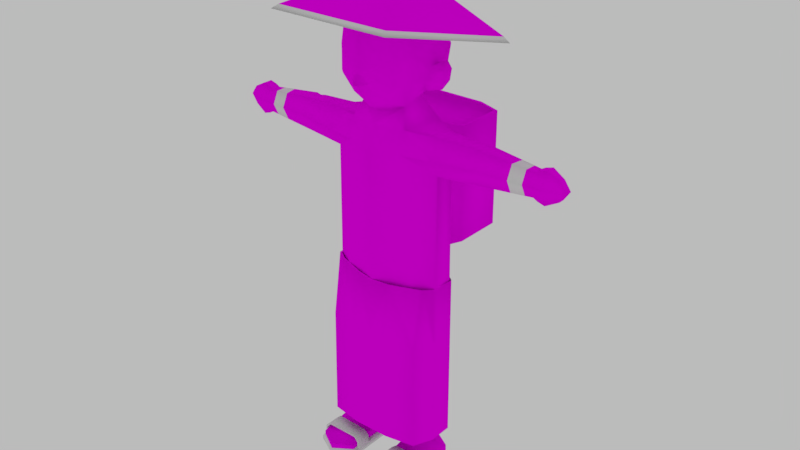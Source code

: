 # Source: Awang_Mamat.blend  (saved by Blender 2.78.0; exported with 4.5.12 LTS)
import bpy
from mathutils import Matrix  # noqa: F401  (used for matrix-valued properties, if any)

bpy.ops.wm.read_factory_settings(use_empty=True)
scene = bpy.context.scene
scene.name = 'Scene'

# ---- collections
col_collection_1 = bpy.data.collections.new('Collection 1'); scene.collection.children.link(col_collection_1)

# ---- images (referenced by path relative to the original .blend; pixels are not part of the script)
import os
ASSET_DIR = os.environ.get("B2B_ASSET_DIR", "")  # directory of the original .blend (textures are referenced by path, not embedded)
HERE = os.path.dirname(os.path.abspath(__file__))  # packed textures are extracted next to this script under _unpacked/

def load_image(name, relpath, width, height, colorspace="sRGB"):
    """Load a texture the original file referenced (path relative to the .blend, or extracted next to this script)."""
    p = next((c for c in (os.path.join(HERE, relpath), os.path.join(ASSET_DIR, relpath)) if relpath and os.path.exists(c)), "")
    if p:
        img = bpy.data.images.load(p, check_existing=True)
        img.name = name
    else:  # same state as the original file: an image datablock whose file is absent (Cycles renders it pink)
        img = bpy.data.images.new(name, width, height)
        img.source = "FILE"
        img.filepath = "//" + (relpath or name)
    img.colorspace_settings.name = colorspace
    return img
img_awang_d_png = load_image('awang_d.png', 'Awang Bro.png', 1024, 1024, 'sRGB')

# ---- materials (node trees are filled in below, after node groups)
mat_awng_b = bpy.data.materials.new('Awng B')
mat_awng_b.alpha_threshold = 0.0
mat_awng_b.roughness = 0.5
mat_awng_b.line_color = (0.0, 0.0, 0.0, 1.0)
mat_team = bpy.data.materials.new('Team')
mat_team.alpha_threshold = 0.0
mat_team.roughness = 0.5

# ---- material node trees
mat_awng_b.use_nodes = True; mat_awng_b.node_tree.nodes.clear()
_N = mat_awng_b.node_tree.nodes; _L = mat_awng_b.node_tree.links
n0 = _N.new('ShaderNodeOutputMaterial'); n0.name = 'Material Output'; n0.location = (300, 300)
n1 = _N.new('ShaderNodeBsdfDiffuse'); n1.name = 'Diffuse BSDF'; n1.location = (116, 299)
n2 = _N.new('ShaderNodeTexImage'); n2.name = 'Image Texture'; n2.location = (-88, 327)
n2.width = 140
n2.image = img_awang_d_png
_L.new(n1.outputs[0], n0.inputs[0])
_L.new(n2.outputs[0], n1.inputs[0])
n0.is_active_output = True
mat_team.use_nodes = True; mat_team.node_tree.nodes.clear()
_N = mat_team.node_tree.nodes; _L = mat_team.node_tree.links
n0 = _N.new('ShaderNodeOutputMaterial'); n0.name = 'Material Output'; n0.location = (300, 300)
n1 = _N.new('ShaderNodeBsdfDiffuse'); n1.name = 'Diffuse BSDF'; n1.location = (10, 300)
_L.new(n1.outputs[0], n0.inputs[0])
n0.is_active_output = True

# ---- world
world_world = bpy.data.worlds.new('World'); scene.world = world_world
world_world.use_nodes = True; world_world.node_tree.nodes.clear()
_N = world_world.node_tree.nodes; _L = world_world.node_tree.links
n0 = _N.new('ShaderNodeOutputWorld'); n0.name = 'World Output'; n0.location = (300, 300)
n1 = _N.new('ShaderNodeBackground'); n1.name = 'Background'; n1.location = (10, 300)
n1.inputs[0].default_value = (1.0, 1.0, 1.0, 1.0)
n1.inputs[1].default_value = 0.5
_L.new(n1.outputs[0], n0.inputs[0])
n0.is_active_output = True
world_world.color = (0.05088, 0.05088, 0.05088)
world_world.use_sun_shadow = False
world_world.sun_shadow_jitter_overblur = 0.0
world_world.cycles.sampling_method = 'MANUAL'

# ---- meshes
me_awang_bro = bpy.data.meshes.new('Awang Bro')
me_awang_bro.from_pydata([(0.3235, 0.2073, 6.094), (0.484, 0.2745, 5.858), (0.578, 0.08042, 5.373), (0.571, 0.08439, 5.248), (0.4346, 0.01968, 5.087), (0.3235, -0.2172, 6.094), (0.4776, -0.2778, 5.856), (0.09348, -0.5916, 5.287), (0.1301, -0.5747, 5.214), (0.09397, -0.5867, 5.197), (1.96, -0.117, 4.368), (0.4867, 0.2882, 1.861), (1.96, -0.04906, 4.513), (0.2371, 0.1441, 1.861), (0.2371, -0.1441, 1.861), (0.4867, -0.2882, 1.861), (0.7363, -0.1441, 2.653), (0.7363, -0.1441, 1.861), (0.7363, 0.1441, 1.861), (0.7363, -0.2674, 4.368), (0.2371, 0.1441, 0.2164), (0.2371, -0.1441, 0.2164), (0.7363, 0.1337, 4.597), (0.4867, -0.2882, 0.2164), (0.7363, -0.1441, 0.2164), (0.7363, 0.1337, 4.136), (0.7363, 0.1441, 0.2164), (0.4867, 0.2882, 0.2164), (0.7363, -0.1337, 4.136), (0.7363, 0.2674, 4.368), (0.2371, -0.1441, 0.06089), (0.7363, 0.1441, 2.653), (0.7363, -0.1337, 4.6), (0.4867, -0.2882, 0.06089), (0.4867, -0.2882, 4.136), (0.3681, 0.3489, 4.368), (0.3681, -0.3489, 4.368), (0.4867, 0.2882, 2.653), (0.4209, 0.282, 4.649), (0.4867, -0.2882, 2.653), (0.7363, -0.1441, 0.06089), (0.4867, 0.2882, 4.136), (0.4867, 0.2882, 2.149), (0.4867, -0.2882, 2.149), (0.7363, -0.1441, 2.149), (0.7363, 0.1441, 2.149), (1.96, 0.08674, 4.513), (1.96, 0.1546, 4.368), (1.96, 0.08674, 4.223), (1.96, -0.04906, 4.223), (1.264, -0.1746, 4.368), (1.264, -0.0779, 4.575), (1.332, 0.1175, 4.579), (1.197, 0.1175, 4.579), (1.264, 0.1118, 4.566), (1.332, 0.2161, 4.368), (1.197, 0.2161, 4.368), (1.264, 0.2048, 4.368), (1.332, 0.1175, 4.158), (1.197, 0.1175, 4.158), (1.264, 0.1118, 4.17), (1.264, -0.0779, 4.162), (0.745, 0.1492, 1.048), (0.7494, -0.1517, 1.139), (0.7494, -0.1517, 0.9584), (0.7363, -0.1441, 1.048), (0.4867, -0.3034, 1.139), (0.4867, -0.3034, 0.9584), (0.4867, -0.2882, 1.048), (0.224, -0.1517, 0.9584), (0.224, -0.1517, 1.139), (0.2371, -0.1441, 1.048), (0.4867, 0.2983, 1.048), (0.2283, 0.1492, 1.048), (0.7363, 0.1441, 0.06089), (0.3737, -0.282, 4.649), (0.2371, 0.1441, 0.06089), (0.4867, 0.2882, 0.06089), (0.4867, -0.7145, 0.1464), (0.2371, -0.5704, 0.1464), (0.7363, -0.5704, 0.1464), (0.7363, -0.5704, 0.06089), (0.4867, -0.7145, 0.06089), (0.2371, -0.5704, 0.06089), (2.009, -0.117, 4.368), (2.009, -0.04906, 4.195), (2.009, 0.08674, 4.195), (2.009, 0.1546, 4.368), (2.009, 0.08674, 4.541), (2.009, -0.04906, 4.541), (2.105, -0.117, 4.368), (2.105, -0.04906, 4.167), (2.105, 0.08674, 4.167), (2.105, 0.1546, 4.368), (2.105, 0.08674, 4.569), (2.105, -0.04906, 4.569), (2.266, -0.06153, 4.368), (2.266, -0.02135, 4.249), (2.266, 0.05903, 4.249), (2.266, 0.09921, 4.368), (2.266, 0.05903, 4.487), (2.266, -0.02135, 4.487), (2.348, -0.02135, 4.368), (2.348, 0.05903, 4.368), (0.5701, -0.05376, 5.383), (0.5396, -0.1149, 5.244), (0.4495, -0.05035, 5.079), (0.5451, 0.3244, 5.537), (0.5192, 0.277, 5.201), (0.2763, 0.1475, 4.924), (0.5143, -0.2961, 5.536), (0.5025, -0.3097, 5.225), (0.2857, -0.168, 4.872), (0.6206, -0.08394, 5.232), (0.6307, 0.09027, 5.241), (0.681, 0.08526, 5.441), (0.5079, 0.03088, 5.064), (0.6848, -5.103e-05, 5.439), (0.5256, -0.02631, 5.077), (0.7092, -0.00343, 5.207), (0.7042, 0.107, 5.205), (0.7365, 0.09459, 5.352), (0.6303, 0.06973, 5.088), (0.7393, 0.04029, 5.35), (0.6356, 0.02828, 5.096), (0.0, 0.4195, 6.094), (0.0, 0.5539, 5.858), (0.0, 0.625, 5.538), (0.0, 0.5626, 5.216), (0.0, 0.3244, 4.959), (0.0, -0.004991, 6.18), (-0.3235, 0.2073, 6.094), (-0.484, 0.2745, 5.858), (-0.578, 0.08042, 5.373), (-0.571, 0.08439, 5.248), (-0.4346, 0.01968, 5.087), (-0.3235, -0.2172, 6.094), (-0.4776, -0.2778, 5.856), (-0.09348, -0.5916, 5.287), (-0.1301, -0.5747, 5.214), (-0.09397, -0.5867, 5.197), (0.0, -0.4295, 6.094), (0.0, -0.5498, 5.851), (0.0, -0.6231, 5.332), (0.0, -0.6844, 5.193), (0.0, -0.2548, 4.791), (-1.96, -0.117, 4.368), (-0.4867, 0.2882, 1.861), (-1.96, -0.04906, 4.513), (-0.2371, 0.1441, 1.861), (-8.257e-08, -0.4303, 2.653), (-0.2371, -0.1441, 1.861), (-0.4867, -0.2882, 1.861), (-0.7363, -0.1441, 2.653), (-0.7363, -0.1441, 1.861), (-0.7363, 0.1441, 1.861), (-0.7363, -0.2674, 4.368), (-0.2371, 0.1441, 0.2164), (-0.2371, -0.1441, 0.2164), (-0.7363, 0.1337, 4.597), (-0.4867, -0.2882, 0.2164), (-0.7363, -0.1441, 0.2164), (-0.7363, 0.1337, 4.136), (-0.7363, 0.1441, 0.2164), (-0.4867, 0.2882, 0.2164), (-1.764e-07, -0.4303, 3.895), (-0.7363, -0.1337, 4.136), (-1.946e-07, 0.4303, 4.136), (-2.121e-07, -0.4801, 4.368), (-0.7363, 0.2674, 4.368), (-2.121e-07, 0.4303, 4.368), (-8.257e-08, 0.4303, 2.653), (-0.2371, -0.1441, 0.06089), (-0.7363, 0.1441, 2.653), (-0.7363, -0.1337, 4.6), (-0.4867, -0.2882, 0.06089), (-0.4867, -0.2882, 4.136), (-0.3681, 0.3489, 4.368), (-0.3681, -0.3489, 4.368), (-0.4867, 0.2882, 2.653), (-0.4209, 0.282, 4.649), (-0.4867, -0.2882, 2.653), (-0.7363, -0.1441, 0.06089), (-0.4867, 0.2882, 4.136), (-0.4867, 0.2882, 2.149), (-4.457e-08, 0.4303, 2.149), (-4.457e-08, -0.4303, 2.149), (-0.4867, -0.2882, 2.149), (-0.7363, -0.1441, 2.149), (-0.7363, 0.1441, 2.149), (-1.96, 0.08674, 4.513), (-1.96, 0.1546, 4.368), (-1.96, 0.08674, 4.223), (-1.96, -0.04906, 4.223), (-1.264, -0.1746, 4.368), (-1.264, -0.0779, 4.575), (-1.332, 0.1175, 4.579), (-1.197, 0.1175, 4.579), (-1.264, 0.1118, 4.566), (-1.332, 0.2161, 4.368), (-1.197, 0.2161, 4.368), (-1.264, 0.2048, 4.368), (-1.332, 0.1175, 4.158), (-1.197, 0.1175, 4.158), (-1.264, 0.1118, 4.17), (-1.264, -0.0779, 4.162), (-0.745, 0.1492, 1.048), (-0.7494, -0.1517, 1.139), (-0.7494, -0.1517, 0.9584), (-0.7363, -0.1441, 1.048), (-0.4867, -0.3034, 1.139), (-0.4867, -0.3034, 0.9584), (-0.4867, -0.2882, 1.048), (-0.224, -0.1517, 0.9584), (-0.224, -0.1517, 1.139), (-0.2371, -0.1441, 1.048), (-0.4867, 0.2983, 1.048), (-0.2283, 0.1492, 1.048), (-2.333e-07, 0.4303, 4.649), (-0.7363, 0.1441, 0.06089), (-0.3737, -0.282, 4.649), (-2.333e-07, -0.38, 4.649), (-0.2371, 0.1441, 0.06089), (-0.4867, 0.2882, 0.06089), (-0.4867, -0.7145, 0.1464), (-0.2371, -0.5704, 0.1464), (-0.7363, -0.5704, 0.1464), (-0.7363, -0.5704, 0.06089), (-0.4867, -0.7145, 0.06089), (-0.2371, -0.5704, 0.06089), (-2.009, -0.117, 4.368), (-2.009, -0.04906, 4.195), (-2.009, 0.08674, 4.195), (-2.009, 0.1546, 4.368), (-2.009, 0.08674, 4.541), (-2.009, -0.04906, 4.541), (-2.105, -0.117, 4.368), (-2.105, -0.04906, 4.167), (-2.105, 0.08674, 4.167), (-2.105, 0.1546, 4.368), (-2.105, 0.08674, 4.569), (-2.105, -0.04906, 4.569), (-2.266, -0.06153, 4.368), (-2.266, -0.02135, 4.249), (-2.266, 0.05903, 4.249), (-2.266, 0.09921, 4.368), (-2.266, 0.05903, 4.487), (-2.266, -0.02135, 4.487), (-2.348, -0.02135, 4.368), (-2.348, 0.05903, 4.368), (-0.5701, -0.05376, 5.383), (-0.5396, -0.1149, 5.244), (-0.4495, -0.05035, 5.079), (0.0, -0.6142, 5.181), (0.0, -0.6058, 5.541), (-0.5451, 0.3244, 5.537), (-0.5192, 0.277, 5.201), (-0.2763, 0.1475, 4.924), (-0.5143, -0.2961, 5.536), (-0.5025, -0.3097, 5.225), (-0.2857, -0.168, 4.872), (-0.6206, -0.08394, 5.232), (-0.6307, 0.09027, 5.241), (-0.681, 0.08526, 5.441), (-0.5079, 0.03088, 5.064), (-0.6848, -5.103e-05, 5.439), (-0.5256, -0.02631, 5.077), (-0.7092, -0.00343, 5.207), (-0.7042, 0.107, 5.205), (-0.7365, 0.09459, 5.352), (-0.6303, 0.06973, 5.088), (-0.7393, 0.04029, 5.35), (-0.6356, 0.02828, 5.096), (0.5773, 0.0522, 0.2903), (0.3961, 0.0522, 0.2903), (0.4867, 0.1045, 0.2903), (0.5774, -0.05248, 0.2873), (0.4867, -0.1049, 0.2873), (0.396, -0.05248, 0.2873), (-0.5776, 0.05228, 0.2879), (-0.3958, 0.05228, 0.2879), (-0.4867, 0.1048, 0.2879), (-0.5779, -0.0529, 0.2814), (-0.4867, -0.1056, 0.2814), (-0.3954, -0.0529, 0.2814), (-0.3741, -0.4584, 5.532), (-0.1899, -0.3049, 6.094), (-0.3657, -0.3772, 5.861), (0.0, -0.5422, 5.008), (-0.1754, -0.4848, 5.04), (-0.354, -0.4692, 5.213), (0.1675, -0.497, 5.048), (0.3742, -0.4595, 5.214), (0.3205, -0.4285, 5.863), (0.3905, -0.4368, 5.526), (0.1907, -0.3044, 6.094), (0.0, -0.2328, 6.134), (0.399, -0.3532, 5.859), (0.4394, -0.3871, 5.215), (0.2213, -0.3754, 4.955), (0.0, -0.4302, 4.886), (-0.4217, -0.3275, 5.858), (-0.4344, -0.3958, 5.213), (-0.2224, -0.3584, 4.957), (-0.4449, -0.3787, 5.534), (-0.2567, -0.2611, 6.094), (0.455, -0.3689, 5.531), (0.2571, -0.2608, 6.094), (0.0, -0.1189, 6.157), (1.856, -0.1256, 4.368), (1.856, -0.05339, 4.522), (1.856, -0.05339, 4.214), (1.866, 0.09135, 4.523), (1.866, 0.1639, 4.368), (1.866, 0.09135, 4.213), (-1.856, -0.1256, 4.368), (-1.856, -0.05339, 4.522), (-1.856, -0.05339, 4.214), (-1.866, 0.09135, 4.523), (-1.866, 0.1639, 4.368), (-1.866, 0.09135, 4.213), (-1.678, -0.06074, 4.538), (-1.706, 0.09919, 4.54), (-1.706, 0.1795, 4.368), (-1.706, 0.09919, 4.197), (-1.678, -0.1403, 4.368), (-1.678, -0.06074, 4.198), (1.678, -0.06074, 4.538), (1.706, 0.09919, 4.54), (1.706, 0.1795, 4.368), (1.706, 0.09919, 4.197), (1.678, -0.1403, 4.368), (1.678, -0.06074, 4.198), (0.2251, -0.1439, 0.08728), (0.4867, -0.2933, 0.08728), (0.775, -0.1439, 0.05013), (0.7482, 0.1386, 0.08728), (0.2251, 0.1386, 0.08728), (0.4867, 0.2741, 0.08728), (0.7482, -0.5634, 0.08728), (0.4867, -0.6989, 0.08728), (0.2251, -0.5634, 0.08728), (0.4867, 0.3043, 5.96e-08), (0.775, 0.1549, 5.96e-08), (0.1983, 0.1549, 0.0), (0.775, -0.1439, 5.96e-08), (0.4867, -0.2933, 5.96e-08), (0.1983, -0.1439, 0.0), (0.775, -0.5797, 5.96e-08), (0.4867, -0.7291, 5.96e-08), (0.1983, -0.5797, 0.0), (0.4867, 0.3043, 0.05013), (0.775, 0.1549, 0.05013), (0.1983, 0.1549, 0.05013), (0.1983, -0.1439, 0.05013), (0.7482, -0.1439, 0.08728), (0.775, -0.5797, 0.05013), (0.4867, -0.7291, 0.05013), (0.1983, -0.5797, 0.05013), (0.1983, -0.3115, 0.07061), (0.1983, -0.5093, 0.07061), (0.775, -0.3115, 0.07061), (0.775, -0.5093, 0.07061), (0.2251, -0.3115, 0.07061), (0.2251, -0.5093, 0.07061), (0.7482, -0.3115, 0.07061), (0.7482, -0.5093, 0.07061), (0.2022, -0.3115, 0.1849), (0.2022, -0.5093, 0.1849), (0.7711, -0.3115, 0.1849), (0.7711, -0.5093, 0.1849), (0.2212, -0.3115, 0.166), (0.2212, -0.5093, 0.166), (0.7522, -0.3115, 0.166), (0.7522, -0.5093, 0.166), (0.2741, -0.3115, 0.2473), (0.2741, -0.5093, 0.2473), (0.2741, -0.3115, 0.2284), (0.2741, -0.5093, 0.2284), (0.696, -0.3115, 0.2545), (0.696, -0.5093, 0.2545), (0.696, -0.3115, 0.2277), (0.696, -0.5093, 0.2277), (0.4851, -0.3115, 0.2509), (0.4851, -0.3115, 0.228), (0.4851, -0.5093, 0.228), (0.4851, -0.5093, 0.2509), (-0.2251, -0.1439, 0.08728), (-0.4867, -0.2933, 0.08728), (-0.775, -0.1439, 0.05013), (-0.7482, 0.1386, 0.08728), (-0.2251, 0.1386, 0.08728), (-0.4867, 0.2741, 0.08728), (-0.7482, -0.5634, 0.08728), (-0.4867, -0.6989, 0.08728), (-0.2251, -0.5634, 0.08728), (-0.4867, 0.3043, -5.96e-08), (-0.775, 0.1549, -5.96e-08), (-0.1983, 0.1549, 0.0), (-0.775, -0.1439, -5.96e-08), (-0.4867, -0.2933, -5.96e-08), (-0.1983, -0.1439, 0.0), (-0.775, -0.5797, -5.96e-08), (-0.4867, -0.7291, -5.96e-08), (-0.1983, -0.5797, 0.0), (-0.4867, 0.3043, 0.05013), (-0.775, 0.1549, 0.05013), (-0.1983, 0.1549, 0.05013), (-0.1983, -0.1439, 0.05013), (-0.7482, -0.1439, 0.08728), (-0.775, -0.5797, 0.05013), (-0.4867, -0.7291, 0.05013), (-0.1983, -0.5797, 0.05013), (-0.1983, -0.3115, 0.07061), (-0.1983, -0.5093, 0.07061), (-0.775, -0.3115, 0.07061), (-0.775, -0.5093, 0.07061), (-0.2251, -0.3115, 0.07061), (-0.2251, -0.5093, 0.07061), (-0.7482, -0.3115, 0.07061), (-0.7482, -0.5093, 0.07061), (-0.2022, -0.3115, 0.1849), (-0.2022, -0.5093, 0.1849), (-0.7711, -0.3115, 0.1849), (-0.7711, -0.5093, 0.1849), (-0.2212, -0.3115, 0.166), (-0.2212, -0.5093, 0.166), (-0.7522, -0.3115, 0.166), (-0.7522, -0.5093, 0.166), (-0.2741, -0.3115, 0.2473), (-0.2741, -0.5093, 0.2473), (-0.2741, -0.3115, 0.2284), (-0.2741, -0.5093, 0.2284), (-0.696, -0.3115, 0.2545), (-0.696, -0.5093, 0.2545), (-0.696, -0.3115, 0.2277), (-0.696, -0.5093, 0.2277), (-0.4851, -0.3115, 0.2509), (-0.4851, -0.3115, 0.228), (-0.4851, -0.5093, 0.228), (-0.4851, -0.5093, 0.2509), (0.0, 1.229, 5.547), (0.0, 0.134, 6.396), (1.211, 0.3693, 5.735), (0.7941, -1.095, 5.997), (-0.7941, -1.095, 5.997), (-1.285, 0.3803, 5.673), (0.0, -0.001369, 5.882), (0.0, 1.292, 5.473), (1.285, 0.3803, 5.673), (0.748, -1.021, 6.039), (-0.748, -1.021, 6.039), (-1.211, 0.3693, 5.735), (-0.7453, 0.356, 3.123), (-0.7073, 0.3849, 4.6), (-0.7453, 0.9857, 3.123), (-0.7073, 0.9569, 4.6), (0.7453, 0.356, 3.123), (0.7073, 0.3849, 4.6), (0.7453, 0.9857, 3.123), (0.7073, 0.9569, 4.6), (0.4313, 1.1, 2.971), (-0.4313, 1.1, 2.971), (-0.425, 1.06, 4.6), (0.425, 1.06, 4.6), (-0.4313, 0.2415, 2.971), (0.4313, 0.2415, 2.971), (0.425, 0.2819, 4.6), (-0.425, 0.2819, 4.6), (-0.7453, 0.356, 4.6), (-0.7453, 0.9857, 4.6), (0.4313, 1.1, 4.6), (0.7453, 0.9857, 4.6), (0.7453, 0.356, 4.6), (-0.4313, 0.2415, 4.6), (-0.4313, 1.1, 4.6), (0.4313, 0.2415, 4.6), (0.425, 1.06, 4.521), (0.425, 0.2819, 4.521), (-0.425, 1.06, 4.521), (-0.425, 0.2819, 4.521), (-0.7073, 0.3849, 4.521), (-0.7073, 0.9569, 4.521), (0.7073, 0.9569, 4.521), (0.7073, 0.3849, 4.521), (-0.6121, -0.2442, 2.681), (-0.5239, 0.3011, 2.681), (0.6283, -0.2663, 2.684), (0.5367, 0.3256, 2.681), (-0.5476, 0.3322, 1.222), (0.0, 0.4732, 1.951), (-0.7532, 0.1551, 1.951), (-0.7549, -0.1663, 1.952), (-0.2428, 0.3892, 2.681), (0.2428, 0.3892, 2.681), (0.2479, -0.4086, 2.684), (-0.2428, -0.3816, 2.681), (0.7549, -0.1663, 1.952), (0.7532, 0.1551, 1.951), (0.2498, 0.4159, 1.951), (-0.2498, 0.4159, 1.951), (-0.7283, -0.1592, 2.681), (-0.7283, 0.1432, 2.681), (0.7531, 0.1552, 2.681), (0.7283, -0.1592, 2.681), (-0.2465, -0.4889, 1.953), (0.2465, -0.4889, 1.953), (0.6335, -0.415, 1.953), (0.5421, 0.3289, 1.952), (-0.2451, -0.4891, 1.222), (0.2451, -0.4891, 1.222), (0.2496, 0.416, 1.222), (-0.2496, 0.416, 1.222), (-0.5421, 0.3289, 1.952), (-0.6335, -0.415, 1.953), (-0.6398, -0.4177, 1.222), (0.7531, 0.1552, 2.681), (0.7553, -0.1648, 0.4916), (-0.7546, -0.1676, 2.682), (-0.7534, 0.1547, 0.4916), (0.2479, -0.4086, 2.684), (0.0, -0.4892, 0.4915), (-0.245, -0.4891, 0.4916), (0.0, 0.4732, 2.681), (-0.2499, 0.4159, 2.681), (0.0, 0.4732, 0.4915), (0.2495, 0.416, 0.4916), (-0.6283, -0.2663, 2.684), (-0.2479, -0.4086, 2.684), (0.6453, -0.421, 0.4916), (0.245, -0.4891, 0.4916), (0.6283, -0.2663, 2.684), (0.7546, -0.1676, 2.682), (0.5531, 0.3355, 0.4916), (0.7534, 0.1547, 0.4916), (0.5367, 0.3256, 2.681), (0.2499, 0.4159, 2.681), (0.0, -0.433, 2.681), (-0.5531, 0.3355, 0.4916), (-0.2495, 0.416, 0.4916), (0.6398, -0.4177, 1.222), (-0.5367, 0.3256, 2.681), (-0.7531, 0.1552, 2.681), (-0.6453, -0.421, 0.4916), (-0.7553, -0.1648, 0.4916), (0.5476, 0.3322, 1.222), (0.0, 0.4456, 2.681), (-0.7553, -0.1649, 1.222), (-0.7533, 0.1548, 1.222), (0.7533, 0.1548, 1.222), (0.7553, -0.1649, 1.222), (0.0, 0.4732, 1.221), (0.0, -0.4605, 2.683), (0.0, -0.4892, 1.952), (0.0, -0.4892, 1.221)], [], [(127, 126, 1, 107), (125, 130, 0), (109, 112, 75, 38), (128, 127, 107, 108), (126, 125, 0, 1), (129, 128, 108, 109), (129, 109, 38, 218), (105, 106, 118, 113), (1, 0, 5, 6), (2, 104, 117, 115), (107, 1, 6, 110), (0, 130, 5), (26, 24, 40, 74), (8, 7, 143, 144), (297, 307, 295, 293), (9, 8, 144, 253), (306, 297, 293, 294), (307, 308, 296, 295), (42, 11, 13, 185), (185, 13, 14, 186), (186, 14, 15, 43), (43, 15, 17, 44), (278, 274, 20, 21), (44, 17, 18, 45), (45, 18, 11, 42), (28, 61, 50, 19), (313, 312, 46, 47), (314, 313, 47, 48), (311, 314, 48, 49), (29, 56, 59, 25), (21, 30, 83, 79), (309, 311, 49, 10), (31, 25, 28, 16), (39, 34, 165, 150), (41, 35, 29, 25), (34, 36, 168, 165), (35, 38, 22, 29), (75, 221, 168), (76, 77, 74, 40, 33, 30), (11, 18, 62, 72), (37, 41, 25, 31), (171, 167, 41, 37), (15, 14, 70, 66), (22, 38, 75, 32), (19, 32, 75, 36), (170, 218, 38, 35), (28, 19, 36, 34), (167, 170, 35, 41), (16, 28, 34, 39), (31, 45, 42, 37), (16, 44, 45, 31), (39, 43, 44, 16), (150, 186, 43, 39), (37, 42, 185, 171), (277, 278, 21, 23), (273, 276, 24, 26), (276, 277, 23, 24), (10, 49, 85, 84), (32, 51, 53, 22), (25, 59, 61, 28), (19, 50, 51, 32), (22, 53, 56, 29), (312, 310, 12, 46), (53, 51, 54), (54, 51, 52), (56, 53, 54, 57), (57, 54, 52, 55), (59, 56, 57, 60), (60, 57, 55, 58), (61, 59, 60), (61, 60, 58), (310, 309, 10, 12), (18, 17, 63, 62), (274, 275, 27, 20), (14, 13, 73, 70), (17, 15, 66, 63), (13, 11, 72, 73), (62, 63, 65), (62, 65, 64), (63, 66, 68, 65), (65, 68, 67, 64), (70, 73, 71), (71, 73, 69), (66, 70, 71, 68), (68, 71, 69, 67), (275, 273, 26, 27), (112, 145, 221, 75), (21, 20, 76, 30), (27, 26, 74, 77), (24, 23, 78, 80), (20, 27, 77, 76), (80, 78, 82, 81), (78, 79, 83, 82), (30, 33, 82, 83), (23, 21, 79, 78), (33, 40, 81, 82), (40, 24, 80, 81), (89, 84, 90, 95), (12, 10, 84, 89), (47, 46, 88, 87), (48, 47, 87, 86), (49, 48, 86, 85), (46, 12, 89, 88), (94, 95, 101, 100), (87, 88, 94, 93), (85, 86, 92, 91), (88, 89, 95, 94), (86, 87, 93, 92), (84, 85, 91, 90), (99, 100, 103), (92, 93, 99, 98), (90, 91, 97, 96), (95, 90, 96, 101), (93, 94, 100, 99), (91, 92, 98, 97), (97, 98, 103, 102), (100, 101, 102, 103), (98, 99, 103), (96, 97, 102), (101, 96, 102), (8, 9, 291, 292), (9, 253, 288, 291), (143, 7, 294, 254), (2, 3, 108, 107), (3, 4, 109, 108), (105, 104, 110, 111), (106, 105, 111, 112), (4, 106, 112, 109), (104, 2, 107, 110), (116, 114, 120, 122), (113, 118, 124, 119), (4, 3, 114, 116), (106, 4, 116, 118), (104, 105, 113, 117), (3, 2, 115, 114), (120, 121, 123, 119), (122, 120, 119, 124), (118, 116, 122, 124), (117, 113, 119, 123), (114, 115, 121, 120), (115, 117, 123, 121), (127, 255, 132, 126), (125, 131, 130), (257, 180, 220, 260), (128, 256, 255, 127), (126, 132, 131, 125), (129, 257, 256, 128), (129, 218, 180, 257), (251, 261, 266, 252), (132, 137, 136, 131), (133, 263, 265, 250), (255, 258, 137, 132), (131, 136, 130), (163, 219, 182, 161), (139, 144, 143, 138), (301, 287, 286, 305), (140, 253, 144, 139), (304, 285, 287, 301), (305, 286, 296, 308), (184, 185, 149, 147), (185, 186, 151, 149), (186, 187, 152, 151), (187, 188, 154, 152), (284, 158, 157, 280), (188, 189, 155, 154), (189, 184, 147, 155), (166, 156, 194, 205), (319, 191, 190, 318), (320, 192, 191, 319), (317, 193, 192, 320), (169, 162, 203, 200), (158, 225, 229, 172), (315, 146, 193, 317), (173, 153, 166, 162), (181, 150, 165, 176), (183, 162, 169, 177), (176, 165, 168, 178), (177, 169, 159, 180), (168, 221, 220), (222, 172, 175, 182, 219, 223), (147, 216, 206, 155), (179, 173, 162, 183), (171, 179, 183, 167), (152, 210, 214, 151), (159, 174, 220, 180), (156, 178, 220, 174), (170, 177, 180, 218), (166, 176, 178, 156), (167, 183, 177, 170), (153, 181, 176, 166), (173, 179, 184, 189), (153, 173, 189, 188), (181, 153, 188, 187), (150, 181, 187, 186), (179, 171, 185, 184), (283, 160, 158, 284), (279, 163, 161, 282), (282, 161, 160, 283), (146, 230, 231, 193), (174, 159, 197, 195), (162, 166, 205, 203), (156, 174, 195, 194), (159, 169, 200, 197), (318, 190, 148, 316), (197, 198, 195), (198, 196, 195), (200, 201, 198, 197), (201, 199, 196, 198), (203, 204, 201, 200), (204, 202, 199, 201), (205, 204, 203), (205, 202, 204), (316, 148, 146, 315), (155, 206, 207, 154), (280, 157, 164, 281), (151, 214, 217, 149), (154, 207, 210, 152), (149, 217, 216, 147), (206, 209, 207), (206, 208, 209), (207, 209, 212, 210), (209, 208, 211, 212), (214, 215, 217), (215, 213, 217), (210, 212, 215, 214), (212, 211, 213, 215), (281, 164, 163, 279), (300, 303, 260, 145), (260, 220, 221, 145), (158, 172, 222, 157), (164, 223, 219, 163), (161, 226, 224, 160), (157, 222, 223, 164), (226, 227, 228, 224), (224, 228, 229, 225), (172, 229, 228, 175), (160, 224, 225, 158), (175, 228, 227, 182), (182, 227, 226, 161), (235, 241, 236, 230), (148, 235, 230, 146), (191, 233, 234, 190), (192, 232, 233, 191), (193, 231, 232, 192), (190, 234, 235, 148), (240, 246, 247, 241), (233, 239, 240, 234), (231, 237, 238, 232), (234, 240, 241, 235), (232, 238, 239, 233), (230, 236, 237, 231), (245, 249, 246), (238, 244, 245, 239), (236, 242, 243, 237), (241, 247, 242, 236), (239, 245, 246, 240), (237, 243, 244, 238), (243, 248, 249, 244), (246, 249, 248, 247), (244, 249, 245), (242, 248, 243), (247, 248, 242), (306, 298, 111, 110), (139, 290, 289, 140), (140, 289, 288, 253), (143, 254, 285, 138), (133, 255, 256, 134), (134, 256, 257, 135), (251, 259, 258, 250), (252, 260, 259, 251), (135, 257, 260, 252), (250, 258, 255, 133), (264, 270, 268, 262), (261, 267, 272, 266), (135, 264, 262, 134), (252, 266, 264, 135), (250, 265, 261, 251), (134, 262, 263, 133), (268, 267, 271, 269), (270, 272, 267, 268), (266, 272, 270, 264), (265, 271, 267, 261), (262, 268, 269, 263), (263, 269, 271, 265), (72, 62, 273, 275), (73, 72, 275, 274), (64, 67, 277, 276), (62, 64, 276, 273), (67, 69, 278, 277), (69, 73, 274, 278), (216, 281, 279, 206), (217, 280, 281, 216), (208, 282, 283, 211), (206, 279, 282, 208), (211, 283, 284, 213), (213, 284, 280, 217), (138, 285, 290, 139), (286, 287, 142, 141), (287, 285, 254, 142), (302, 304, 258, 259), (303, 302, 259, 260), (299, 300, 145, 112), (298, 299, 112, 111), (296, 286, 141), (294, 293, 142, 254), (295, 296, 141), (293, 295, 141, 142), (292, 294, 7, 8), (292, 291, 299, 298), (291, 288, 300, 299), (289, 290, 302, 303), (290, 285, 304, 302), (294, 292, 298, 306), (288, 289, 303, 300), (136, 305, 308, 130), (258, 304, 301, 137), (137, 301, 305, 136), (5, 130, 308, 307), (110, 6, 297, 306), (6, 5, 307, 297), (327, 331, 309, 310), (328, 327, 310, 312), (331, 332, 311, 309), (332, 330, 314, 311), (330, 329, 313, 314), (329, 328, 312, 313), (321, 316, 315, 325), (322, 318, 316, 321), (325, 315, 317, 326), (326, 317, 320, 324), (324, 320, 319, 323), (323, 319, 318, 322), (199, 323, 322, 196), (202, 324, 323, 199), (205, 326, 324, 202), (194, 325, 326, 205), (196, 322, 321, 195), (195, 321, 325, 194), (55, 52, 328, 329), (58, 55, 329, 330), (61, 58, 330, 332), (50, 61, 332, 331), (52, 51, 327, 328), (51, 50, 331, 327), (337, 333, 334, 355, 336, 338), (333, 341, 340, 334), (334, 340, 339, 355), (344, 342, 343, 345, 346, 347), (347, 346, 349, 350), (346, 345, 348, 349), (353, 351, 342, 344), (335, 356, 348, 345), (358, 354, 347, 350), (356, 357, 349, 348), (351, 352, 343, 342), (357, 358, 350, 349), (352, 335, 345, 343), (354, 353, 344, 347), (338, 336, 352, 351), (337, 338, 351, 353), (333, 337, 353, 354), (336, 355, 335, 352), (339, 340, 357, 356), (340, 341, 358, 357), (339, 356, 362, 366), (358, 341, 364, 360), (363, 359, 367, 371), (366, 362, 370, 374), (356, 335, 361, 362), (333, 354, 359, 363), (354, 358, 360, 359), (355, 339, 366, 365), (335, 355, 365, 361), (341, 333, 363, 364), (371, 367, 375, 377), (369, 373, 381, 379), (364, 363, 371, 372), (359, 360, 368, 367), (360, 364, 372, 368), (361, 365, 373, 369), (365, 366, 374, 373), (362, 361, 369, 370), (372, 371, 377, 378), (367, 368, 376, 375), (368, 372, 378, 376), (373, 374, 382, 381), (370, 369, 379, 380), (374, 370, 380, 382), (383, 379, 381, 384), (384, 381, 382, 385), (385, 382, 380, 386), (386, 380, 379, 383), (376, 386, 383, 375), (378, 385, 386, 376), (377, 384, 385, 378), (375, 383, 384, 377), (391, 392, 390, 409, 388, 387), (387, 388, 394, 395), (388, 409, 393, 394), (398, 401, 400, 399, 397, 396), (401, 404, 403, 400), (400, 403, 402, 399), (407, 398, 396, 405), (389, 399, 402, 410), (412, 404, 401, 408), (410, 402, 403, 411), (405, 396, 397, 406), (411, 403, 404, 412), (406, 397, 399, 389), (408, 401, 398, 407), (392, 405, 406, 390), (391, 407, 405, 392), (387, 408, 407, 391), (390, 406, 389, 409), (393, 410, 411, 394), (394, 411, 412, 395), (393, 420, 416, 410), (412, 414, 418, 395), (417, 425, 421, 413), (420, 428, 424, 416), (410, 416, 415, 389), (387, 417, 413, 408), (408, 413, 414, 412), (409, 419, 420, 393), (389, 415, 419, 409), (395, 418, 417, 387), (425, 431, 429, 421), (423, 433, 435, 427), (418, 426, 425, 417), (413, 421, 422, 414), (414, 422, 426, 418), (415, 423, 427, 419), (419, 427, 428, 420), (416, 424, 423, 415), (426, 432, 431, 425), (421, 429, 430, 422), (422, 430, 432, 426), (427, 435, 436, 428), (424, 434, 433, 423), (428, 436, 434, 424), (437, 438, 435, 433), (438, 439, 436, 435), (439, 440, 434, 436), (440, 437, 433, 434), (430, 429, 437, 440), (432, 430, 440, 439), (431, 432, 439, 438), (429, 431, 438, 437), (178, 168, 220), (36, 75, 168), (441, 442, 443), (443, 442, 450), (450, 442, 451), (451, 442, 452), (452, 442, 441), (445, 446, 447), (444, 445, 447), (449, 444, 447), (448, 449, 447), (446, 448, 447), (441, 443, 449, 448), (443, 450, 444, 449), (450, 451, 445, 444), (451, 452, 446, 445), (452, 441, 448, 446), (453, 469, 470, 455), (461, 471, 472, 459), (459, 472, 473, 457), (465, 474, 469, 453), (461, 459, 457, 466), (456, 454, 481, 482), (458, 460, 483, 484), (463, 456, 482, 479), (455, 462, 465, 453), (462, 461, 466, 465), (457, 473, 476, 466), (466, 476, 474, 465), (455, 470, 475, 462), (462, 475, 471, 461), (454, 456, 470, 469), (464, 460, 472, 471), (460, 458, 473, 472), (468, 454, 469, 474), (456, 463, 475, 470), (463, 464, 471, 475), (458, 467, 476, 473), (467, 468, 474, 476), (479, 482, 481, 480), (483, 477, 478, 484), (477, 479, 480, 478), (468, 467, 478, 480), (464, 463, 479, 477), (454, 468, 480, 481), (460, 464, 477, 483), (467, 458, 484, 478), (546, 494, 536, 523), (486, 493, 524, 541), (504, 487, 531, 532), (503, 504, 532, 516), (494, 488, 535, 536), (517, 550, 540, 529), (526, 511, 545, 533), (522, 509, 515, 543), (519, 548, 489, 538), (510, 506, 553, 554), (538, 489, 512, 539), (554, 553, 505, 509), (551, 511, 526, 525), (499, 508, 545, 511), (497, 507, 540, 550), (530, 510, 554, 521), (539, 512, 551, 525), (491, 513, 489, 548), (497, 532, 531, 507), (512, 500, 490, 551), (529, 540, 510, 530), (543, 515, 547, 544), (505, 514, 515, 509), (544, 547, 548, 519), (524, 523, 490, 500), (533, 545, 549, 534), (520, 552, 553, 506), (514, 527, 518, 492), (498, 516, 532, 497), (508, 535, 516, 498), (513, 541, 524, 500), (515, 514, 492, 547), (499, 536, 535, 508), (498, 497, 550, 549), (492, 518, 542, 491), (492, 491, 548, 547), (553, 552, 528, 505), (507, 531, 520, 506), (554, 509, 522, 521), (505, 528, 527, 514), (534, 549, 550, 517), (491, 542, 541, 513), (507, 506, 510, 540), (488, 503, 516, 535), (490, 523, 536, 499), (508, 498, 549, 545), (490, 499, 511, 551), (513, 500, 512, 489), (496, 485, 527, 528), (495, 537, 552, 520), (493, 546, 523, 524), (487, 495, 520, 531), (485, 501, 518, 527), (537, 496, 528, 552), (501, 502, 542, 518), (502, 486, 541, 542)])
me_awang_bro.polygons.foreach_set('use_smooth', [True] * 551)
me_awang_bro.polygons.foreach_set('material_index', [0, 0, 0, 0, 0, 0, 0, 0, 0, 0, 0, 0, 0, 0, 0, 0, 0, 0, 0, 0, 0, 0, 0, 0, 0, 0, 0, 0, 0, 0, 0, 0, 0, 0, 0, 0, 0, 0, 0, 0, 0, 0, 0, 0, 0, 0, 0, 0, 0, 0, 0, 0, 0, 0, 0, 0, 0, 0, 0, 0, 0, 0, 0, 0, 0, 0, 0, 0, 0, 0, 0, 0, 0, 0, 0, 0, 0, 0, 0, 0, 0, 0, 0, 0, 0, 0, 0, 0, 0, 0, 0, 0, 0, 0, 0, 0, 0, 0, 0, 0, 0, 0, 0, 0, 0, 0, 0, 0, 0, 0, 0, 0, 0, 0, 0, 0, 0, 0, 0, 0, 0, 0, 0, 0, 0, 0, 0, 0, 0, 0, 0, 0, 0, 0, 0, 0, 0, 0, 0, 0, 0, 0, 0, 0, 0, 0, 0, 0, 0, 0, 0, 0, 0, 0, 0, 0, 0, 0, 0, 0, 0, 0, 0, 0, 0, 0, 0, 0, 0, 0, 0, 0, 0, 0, 0, 0, 0, 0, 0, 0, 0, 0, 0, 0, 0, 0, 0, 0, 0, 0, 0, 0, 0, 0, 0, 0, 0, 0, 0, 0, 0, 0, 0, 0, 0, 0, 0, 0, 0, 0, 0, 0, 0, 0, 0, 0, 0, 0, 0, 0, 0, 0, 0, 0, 0, 0, 0, 0, 0, 0, 0, 0, 0, 0, 0, 0, 0, 0, 0, 0, 0, 0, 0, 0, 0, 0, 0, 0, 0, 0, 0, 0, 0, 0, 0, 0, 0, 0, 0, 0, 0, 0, 0, 0, 0, 0, 0, 0, 0, 0, 0, 0, 0, 0, 0, 0, 0, 0, 0, 0, 0, 0, 0, 0, 0, 0, 0, 0, 0, 0, 0, 0, 0, 0, 0, 0, 0, 0, 0, 0, 0, 0, 0, 0, 0, 0, 0, 0, 0, 0, 0, 0, 0, 0, 0, 0, 0, 0, 0, 0, 1, 1, 1, 1, 1, 1, 1, 1, 1, 1, 1, 1, 0, 0, 0, 0, 0, 0, 0, 0, 0, 0, 0, 0, 1, 1, 1, 1, 1, 1, 1, 1, 1, 1, 1, 1, 1, 1, 1, 1, 1, 1, 1, 1, 1, 1, 1, 1, 1, 1, 1, 1, 1, 1, 1, 1, 1, 1, 1, 1, 1, 1, 1, 1, 1, 1, 1, 1, 1, 1, 1, 1, 1, 1, 1, 1, 1, 1, 1, 1, 1, 1, 1, 1, 1, 1, 1, 1, 1, 1, 1, 1, 1, 1, 1, 1, 1, 1, 1, 1, 1, 1, 1, 1, 1, 1, 1, 1, 1, 1, 1, 1, 1, 1, 1, 1, 1, 1, 1, 1, 1, 1, 1, 1, 1, 1, 1, 1, 0, 0, 0, 0, 0, 0, 0, 0, 0, 0, 0, 0, 1, 1, 1, 1, 1, 0, 0, 0, 0, 0, 0, 0, 0, 0, 0, 0, 0, 0, 0, 0, 0, 0, 0, 0, 0, 0, 0, 0, 0, 0, 0, 0, 0, 0, 0, 0, 0, 0, 0, 0, 0, 0, 0, 0, 0, 0, 0, 0, 0, 0, 0, 0, 0, 0, 0, 0, 0, 0, 0, 0, 0, 0, 0, 0, 0, 0, 0, 0, 0, 0, 0, 0, 0, 0, 0, 0, 0, 0, 0, 0, 0, 0, 0, 0, 0, 0, 0, 0, 0, 0, 0])
_uv = me_awang_bro.uv_layers.new(name='UVMap')
_uv.uv.foreach_set('vector', [0.5575, 0.1014, 0.5575, 0.1293, 0.5116, 0.1375, 0.5045, 0.1083, 0.5575, 0.1519, 0.5575, 0.2062, 0.5251, 0.1618, 0.4951, 0.9109, 0.4749, 0.8821, 0.4847, 0.8548, 0.5239, 0.8944, 0.5575, 0.07297, 0.5575, 0.1014, 0.5045, 0.1083, 0.4998, 0.07529, 0.5575, 0.1293, 0.5575, 0.1519, 0.5251, 0.1618, 0.5116, 0.1375, 0.5575, 0.02324, 0.5575, 0.07297, 0.4998, 0.07529, 0.5039, 0.02195, 0.4377, 0.8937, 0.4022, 0.8908, 0.3962, 0.8576, 0.4377, 0.8567, 0.4704, 0.8227, 0.5037, 0.8464, 0.4869, 0.8485, 0.4662, 0.8412, 0.5116, 0.1375, 0.5251, 0.1618, 0.489, 0.2026, 0.4516, 0.1753, 0.4387, 0.8649, 0.4417, 0.8422, 0.4563, 0.8547, 0.4572, 0.8582, 0.5045, 0.1083, 0.5116, 0.1375, 0.4516, 0.1753, 0.4229, 0.1293, 0.5251, 0.1618, 0.5575, 0.2062, 0.489, 0.2026, 0.4801, 0.9, 0.4524, 0.9, 0.4595, 0.8875, 0.4728, 0.8887, 0.3259, 0.5353, 0.3234, 0.5438, 0.3138, 0.5474, 0.3136, 0.5367, 0.3653, 0.6092, 0.3469, 0.6411, 0.3374, 0.637, 0.3519, 0.6069, 0.3222, 0.5335, 0.3259, 0.5353, 0.3136, 0.5367, 0.3136, 0.5319, 0.3749, 0.5677, 0.3653, 0.6092, 0.3519, 0.6069, 0.3628, 0.5681, 0.3469, 0.6411, 0.3156, 0.6643, 0.3154, 0.6494, 0.3374, 0.637, 0.08655, 0.6936, 0.08539, 0.6862, 0.09238, 0.6849, 0.09955, 0.694, 0.1023, 0.6642, 0.1122, 0.6714, 0.1139, 0.6796, 0.1023, 0.6901, 0.1023, 0.6901, 0.1139, 0.6796, 0.1214, 0.6856, 0.1171, 0.6927, 0.1171, 0.6927, 0.1214, 0.6856, 0.1278, 0.6903, 0.1239, 0.6963, 0.4734, 0.8528, 0.4684, 0.8493, 0.4675, 0.8416, 0.4775, 0.8438, 0.1239, 0.6963, 0.1278, 0.6903, 0.1334, 0.6944, 0.1298, 0.6997, 0.07913, 0.6942, 0.07826, 0.6872, 0.08539, 0.6862, 0.08655, 0.6936, 0.4498, 0.2882, 0.4631, 0.2903, 0.4623, 0.2961, 0.4487, 0.2948, 0.4537, 0.9061, 0.4513, 0.8878, 0.4804, 0.8855, 0.4826, 0.9007, 0.4575, 0.9241, 0.4537, 0.9061, 0.4826, 0.9007, 0.486, 0.9158, 0.4505, 0.8358, 0.4575, 0.8215, 0.486, 0.8301, 0.4829, 0.8425, 0.45, 0.3149, 0.4616, 0.3129, 0.4627, 0.3186, 0.4515, 0.3214, 0.4529, 0.8543, 0.4597, 0.8646, 0.4529, 0.8746, 0.4522, 0.8744, 0.4479, 0.854, 0.4505, 0.8358, 0.4829, 0.8425, 0.4809, 0.8573, 0.4668, 0.3005, 0.4669, 0.3107, 0.465, 0.3107, 0.4648, 0.3005, 0.4692, 0.2752, 0.4698, 0.3128, 0.4566, 0.3067, 0.4566, 0.2753, 0.4409, 0.3137, 0.4443, 0.3196, 0.4348, 0.3199, 0.4334, 0.3134, 0.4698, 0.3128, 0.4664, 0.3189, 0.4566, 0.3185, 0.4566, 0.3067, 0.4443, 0.3196, 0.4428, 0.3269, 0.434, 0.3264, 0.4348, 0.3199, 0.4847, 0.8548, 0.4465, 0.8512, 0.4465, 0.8237, 0.4745, 0.8648, 0.4814, 0.8771, 0.4728, 0.8887, 0.4595, 0.8875, 0.4576, 0.8763, 0.4597, 0.8646, 0.08539, 0.6862, 0.07826, 0.6872, 0.07518, 0.6676, 0.08228, 0.6668, 0.4411, 0.276, 0.4409, 0.3137, 0.4334, 0.3134, 0.4339, 0.276, 0.4539, 0.2761, 0.4539, 0.3137, 0.4409, 0.3137, 0.4411, 0.276, 0.1214, 0.6856, 0.1139, 0.6796, 0.1309, 0.6679, 0.1349, 0.6731, 0.4812, 0.3299, 0.4774, 0.3374, 0.4669, 0.3268, 0.4773, 0.3249, 0.4759, 0.3187, 0.4773, 0.3249, 0.4669, 0.3268, 0.4664, 0.3189, 0.4539, 0.3196, 0.4539, 0.3266, 0.4428, 0.3269, 0.4443, 0.3196, 0.4772, 0.3124, 0.4759, 0.3187, 0.4664, 0.3189, 0.4698, 0.3128, 0.4539, 0.3137, 0.4539, 0.3196, 0.4443, 0.3196, 0.4409, 0.3137, 0.4763, 0.2751, 0.4772, 0.3124, 0.4698, 0.3128, 0.4692, 0.2752, 0.07983, 0.707, 0.07913, 0.6942, 0.08655, 0.6936, 0.08712, 0.7066, 0.1194, 0.707, 0.1239, 0.6963, 0.1298, 0.6997, 0.1251, 0.7096, 0.1136, 0.705, 0.1171, 0.6927, 0.1239, 0.6963, 0.1194, 0.707, 0.1023, 0.7037, 0.1023, 0.6901, 0.1171, 0.6927, 0.1136, 0.705, 0.08712, 0.7066, 0.08655, 0.6936, 0.09955, 0.694, 0.09953, 0.7064, 0.4785, 0.8563, 0.4734, 0.8528, 0.4775, 0.8438, 0.4862, 0.8498, 0.4837, 0.8674, 0.4811, 0.8619, 0.4907, 0.8594, 0.4911, 0.8697, 0.4811, 0.8619, 0.4785, 0.8563, 0.4862, 0.8498, 0.4907, 0.8594, 0.4682, 0.8057, 0.4819, 0.8384, 0.4712, 0.8397, 0.4626, 0.8144, 0.4486, 0.3015, 0.462, 0.3019, 0.4607, 0.307, 0.4491, 0.3083, 0.4515, 0.2817, 0.4627, 0.2851, 0.4631, 0.2903, 0.4498, 0.2882, 0.4487, 0.2948, 0.4623, 0.2961, 0.462, 0.3019, 0.4486, 0.3015, 0.4491, 0.3083, 0.4607, 0.307, 0.4616, 0.3129, 0.45, 0.3149, 0.4513, 0.8878, 0.447, 0.8723, 0.4799, 0.8722, 0.4804, 0.8855, 0.4607, 0.307, 0.462, 0.3019, 0.4625, 0.3069, 0.4625, 0.3069, 0.462, 0.3019, 0.4642, 0.3066, 0.4616, 0.3129, 0.4607, 0.307, 0.4625, 0.3069, 0.4633, 0.3126, 0.4633, 0.3126, 0.4625, 0.3069, 0.4642, 0.3066, 0.4649, 0.3123, 0.4627, 0.3186, 0.4616, 0.3129, 0.4633, 0.3126, 0.4643, 0.3181, 0.4643, 0.3181, 0.4633, 0.3126, 0.4649, 0.3123, 0.466, 0.318, 0.4631, 0.2903, 0.4627, 0.2851, 0.4643, 0.2856, 0.4631, 0.2903, 0.4643, 0.2856, 0.466, 0.2859, 0.447, 0.8723, 0.4479, 0.854, 0.4809, 0.8573, 0.4799, 0.8722, 0.1334, 0.6944, 0.1278, 0.6903, 0.1394, 0.6778, 0.146, 0.6807, 0.4507, 0.839, 0.4446, 0.839, 0.443, 0.8286, 0.4563, 0.8314, 0.1139, 0.6796, 0.1122, 0.6714, 0.1289, 0.6606, 0.1309, 0.6679, 0.1278, 0.6903, 0.1214, 0.6856, 0.1349, 0.6731, 0.1394, 0.6778, 0.09238, 0.6849, 0.08539, 0.6862, 0.08228, 0.6668, 0.08931, 0.6654, 0.146, 0.6807, 0.1394, 0.6778, 0.1408, 0.6763, 0.146, 0.6807, 0.1408, 0.6763, 0.1421, 0.6749, 0.1394, 0.6778, 0.1349, 0.6731, 0.1364, 0.6718, 0.1408, 0.6763, 0.1408, 0.6763, 0.1364, 0.6718, 0.1379, 0.6705, 0.1421, 0.6749, 0.1309, 0.6679, 0.1289, 0.6606, 0.1325, 0.6668, 0.1325, 0.6668, 0.1289, 0.6606, 0.1343, 0.6656, 0.1349, 0.6731, 0.1309, 0.6679, 0.1325, 0.6668, 0.1364, 0.6718, 0.1364, 0.6718, 0.1325, 0.6668, 0.1343, 0.6656, 0.1379, 0.6705, 0.4446, 0.839, 0.4388, 0.8409, 0.4312, 0.8353, 0.443, 0.8286, 0.4749, 0.8821, 0.4465, 0.8719, 0.4465, 0.8512, 0.4847, 0.8548, 0.4529, 0.8543, 0.4798, 0.8532, 0.4745, 0.8648, 0.4597, 0.8646, 0.4948, 0.876, 0.4801, 0.9, 0.4728, 0.8887, 0.4814, 0.8771, 0.4524, 0.9, 0.4283, 0.876, 0.4521, 0.8763, 0.4522, 0.8781, 0.4798, 0.8532, 0.4948, 0.876, 0.4814, 0.8771, 0.4745, 0.8648, 0.4522, 0.8781, 0.4521, 0.8763, 0.4526, 0.8762, 0.4528, 0.8779, 0.4521, 0.8763, 0.4522, 0.8744, 0.4529, 0.8746, 0.4526, 0.8762, 0.4597, 0.8646, 0.4576, 0.8763, 0.4526, 0.8762, 0.4529, 0.8746, 0.4283, 0.876, 0.4529, 0.8543, 0.4522, 0.8744, 0.4521, 0.8763, 0.4576, 0.8763, 0.4595, 0.8875, 0.4528, 0.8779, 0.4526, 0.8762, 0.4595, 0.8875, 0.4524, 0.9, 0.4522, 0.8781, 0.4528, 0.8779, 0.4358, 0.817, 0.4626, 0.8144, 0.4558, 0.8253, 0.4415, 0.827, 0.431, 0.8057, 0.4682, 0.8057, 0.4626, 0.8144, 0.4358, 0.817, 0.4291, 0.8662, 0.4154, 0.8335, 0.4261, 0.8322, 0.4346, 0.8575, 0.4663, 0.8662, 0.4291, 0.8662, 0.4346, 0.8575, 0.4615, 0.8549, 0.4819, 0.8384, 0.4663, 0.8662, 0.4615, 0.8549, 0.4712, 0.8397, 0.4154, 0.8335, 0.431, 0.8057, 0.4358, 0.817, 0.4261, 0.8322, 0.437, 0.8329, 0.4415, 0.827, 0.4464, 0.8327, 0.4446, 0.835, 0.4346, 0.8575, 0.4261, 0.8322, 0.437, 0.8329, 0.4415, 0.8466, 0.4712, 0.8397, 0.4615, 0.8549, 0.4557, 0.8449, 0.4603, 0.839, 0.4261, 0.8322, 0.4358, 0.817, 0.4415, 0.827, 0.437, 0.8329, 0.4615, 0.8549, 0.4346, 0.8575, 0.4415, 0.8466, 0.4557, 0.8449, 0.4626, 0.8144, 0.4712, 0.8397, 0.4603, 0.839, 0.4558, 0.8253, 0.4469, 0.8384, 0.4446, 0.835, 0.4481, 0.8366, 0.4557, 0.8449, 0.4415, 0.8466, 0.4469, 0.8384, 0.4509, 0.8392, 0.4558, 0.8253, 0.4603, 0.839, 0.4526, 0.8369, 0.4504, 0.8335, 0.4415, 0.827, 0.4558, 0.8253, 0.4504, 0.8335, 0.4464, 0.8327, 0.4415, 0.8466, 0.437, 0.8329, 0.4446, 0.835, 0.4469, 0.8384, 0.4603, 0.839, 0.4557, 0.8449, 0.4509, 0.8392, 0.4526, 0.8369, 0.4526, 0.8369, 0.4509, 0.8392, 0.4481, 0.8366, 0.4492, 0.8353, 0.4446, 0.835, 0.4464, 0.8327, 0.4492, 0.8353, 0.4481, 0.8366, 0.4509, 0.8392, 0.4469, 0.8384, 0.4481, 0.8366, 0.4504, 0.8335, 0.4526, 0.8369, 0.4492, 0.8353, 0.4464, 0.8327, 0.4504, 0.8335, 0.4492, 0.8353, 0.3259, 0.5353, 0.3222, 0.5335, 0.3304, 0.5139, 0.3533, 0.5315, 0.3222, 0.5335, 0.3136, 0.5319, 0.3134, 0.5146, 0.3304, 0.5139, 0.3138, 0.5474, 0.3234, 0.5438, 0.3628, 0.5681, 0.314, 0.5688, 0.4738, 0.09578, 0.4796, 0.07887, 0.4998, 0.07529, 0.5045, 0.1083, 0.4796, 0.07887, 0.4722, 0.05047, 0.5039, 0.02195, 0.4998, 0.07529, 0.4486, 0.07654, 0.4615, 0.09724, 0.4229, 0.1293, 0.4233, 0.06999, 0.4651, 0.0496, 0.4486, 0.07654, 0.4233, 0.06999, 0.4507, 0.002261, 0.4722, 0.05047, 0.4651, 0.0496, 0.4507, 0.002261, 0.5039, 0.02195, 0.4615, 0.09724, 0.4738, 0.09578, 0.5045, 0.1083, 0.4229, 0.1293, 0.4889, 0.8573, 0.4671, 0.8709, 0.4678, 0.8593, 0.477, 0.8581, 0.4662, 0.8412, 0.4869, 0.8485, 0.4766, 0.8545, 0.4679, 0.8533, 0.5037, 0.8574, 0.4685, 0.883, 0.4671, 0.8709, 0.4889, 0.8573, 0.5037, 0.8464, 0.5037, 0.8574, 0.4889, 0.8573, 0.4869, 0.8485, 0.4417, 0.8422, 0.4704, 0.8227, 0.4662, 0.8412, 0.4563, 0.8547, 0.4685, 0.883, 0.4387, 0.8649, 0.4572, 0.8582, 0.4671, 0.8709, 0.4678, 0.8593, 0.4603, 0.8576, 0.4605, 0.855, 0.4679, 0.8533, 0.477, 0.8581, 0.4678, 0.8593, 0.4679, 0.8533, 0.4766, 0.8545, 0.4869, 0.8485, 0.4889, 0.8573, 0.477, 0.8581, 0.4766, 0.8545, 0.4563, 0.8547, 0.4662, 0.8412, 0.4679, 0.8533, 0.4605, 0.855, 0.4671, 0.8709, 0.4572, 0.8582, 0.4603, 0.8576, 0.4678, 0.8593, 0.4572, 0.8582, 0.4563, 0.8547, 0.4605, 0.855, 0.4603, 0.8576, 0.5575, 0.1014, 0.6105, 0.1083, 0.6034, 0.1375, 0.5575, 0.1293, 0.5575, 0.1519, 0.59, 0.1618, 0.5575, 0.2062, 0.3979, 0.9109, 0.369, 0.8944, 0.4083, 0.8548, 0.4181, 0.8821, 0.5575, 0.07297, 0.6152, 0.07529, 0.6105, 0.1083, 0.5575, 0.1014, 0.5575, 0.1293, 0.6034, 0.1375, 0.59, 0.1618, 0.5575, 0.1519, 0.5575, 0.02324, 0.6112, 0.02195, 0.6152, 0.07529, 0.5575, 0.07297, 0.4377, 0.8937, 0.4377, 0.8567, 0.4791, 0.8576, 0.4731, 0.8908, 0.4262, 0.8848, 0.4391, 0.8709, 0.4567, 0.8839, 0.4645, 0.899, 0.6034, 0.1375, 0.6634, 0.1753, 0.6261, 0.2026, 0.59, 0.1618, 0.4433, 0.8348, 0.4481, 0.8539, 0.4447, 0.8552, 0.4262, 0.8501, 0.6105, 0.1083, 0.6921, 0.1293, 0.6634, 0.1753, 0.6034, 0.1375, 0.59, 0.1618, 0.6261, 0.2026, 0.5575, 0.2062, 0.457, 0.8437, 0.4563, 0.8573, 0.445, 0.8649, 0.4313, 0.8574, 0.3013, 0.5355, 0.3136, 0.5367, 0.3138, 0.5474, 0.304, 0.5439, 0.2598, 0.6121, 0.2694, 0.6101, 0.2927, 0.6377, 0.2833, 0.6421, 0.305, 0.5336, 0.3136, 0.5319, 0.3136, 0.5367, 0.3013, 0.5355, 0.2533, 0.569, 0.2667, 0.569, 0.2694, 0.6101, 0.2598, 0.6121, 0.2833, 0.6421, 0.2927, 0.6377, 0.3154, 0.6494, 0.3156, 0.6643, 0.1125, 0.6936, 0.09955, 0.694, 0.1067, 0.6849, 0.1137, 0.6862, 0.1023, 0.6642, 0.1023, 0.6901, 0.09075, 0.6796, 0.09245, 0.6714, 0.1023, 0.6901, 0.08757, 0.6927, 0.08323, 0.6856, 0.09075, 0.6796, 0.08757, 0.6927, 0.08074, 0.6963, 0.07684, 0.6903, 0.08323, 0.6856, 0.4082, 0.8576, 0.4043, 0.8485, 0.4146, 0.8465, 0.4134, 0.8542, 0.08074, 0.6963, 0.07491, 0.6997, 0.07131, 0.6944, 0.07684, 0.6903, 0.12, 0.6943, 0.1125, 0.6936, 0.1137, 0.6862, 0.1209, 0.6872, 0.4654, 0.2871, 0.4666, 0.2937, 0.4529, 0.2949, 0.4521, 0.2891, 0.441, 0.9082, 0.4121, 0.9029, 0.4143, 0.8876, 0.4434, 0.89, 0.4373, 0.9263, 0.4088, 0.9179, 0.4121, 0.9029, 0.441, 0.9082, 0.4442, 0.838, 0.4119, 0.8446, 0.4088, 0.8322, 0.4373, 0.8236, 0.4652, 0.3138, 0.4637, 0.3203, 0.4526, 0.3175, 0.4537, 0.3117, 0.4577, 0.896, 0.4456, 0.8807, 0.446, 0.8801, 0.4576, 0.8841, 0.4468, 0.8561, 0.4139, 0.8594, 0.4119, 0.8446, 0.4442, 0.838, 0.4297, 0.275, 0.4369, 0.2751, 0.4361, 0.3124, 0.4293, 0.3123, 0.4441, 0.2752, 0.4566, 0.2753, 0.4566, 0.3067, 0.4434, 0.3128, 0.4668, 0.3137, 0.4743, 0.3134, 0.4729, 0.3199, 0.4634, 0.3196, 0.4434, 0.3128, 0.4566, 0.3067, 0.4566, 0.3185, 0.4468, 0.3189, 0.4634, 0.3196, 0.4729, 0.3199, 0.4738, 0.3264, 0.465, 0.3269, 0.4465, 0.8237, 0.4465, 0.8512, 0.4083, 0.8548, 0.4699, 0.8765, 0.4576, 0.8841, 0.4484, 0.8767, 0.445, 0.8649, 0.4563, 0.8573, 0.4687, 0.8633, 0.1137, 0.6862, 0.1169, 0.6669, 0.124, 0.6677, 0.1209, 0.6872, 0.4666, 0.276, 0.4738, 0.276, 0.4743, 0.3134, 0.4668, 0.3137, 0.4539, 0.2761, 0.4666, 0.276, 0.4668, 0.3137, 0.4539, 0.3137, 0.08323, 0.6856, 0.06977, 0.6731, 0.07381, 0.6679, 0.09075, 0.6796, 0.432, 0.3299, 0.436, 0.3249, 0.4464, 0.3268, 0.4359, 0.3374, 0.4373, 0.3187, 0.4468, 0.3189, 0.4464, 0.3268, 0.436, 0.3249, 0.4539, 0.3196, 0.4634, 0.3196, 0.465, 0.3269, 0.4539, 0.3266, 0.4361, 0.3124, 0.4434, 0.3128, 0.4468, 0.3189, 0.4373, 0.3187, 0.4539, 0.3137, 0.4668, 0.3137, 0.4634, 0.3196, 0.4539, 0.3196, 0.4369, 0.2751, 0.4441, 0.2752, 0.4434, 0.3128, 0.4361, 0.3124, 0.1192, 0.707, 0.1119, 0.7066, 0.1125, 0.6936, 0.12, 0.6943, 0.08523, 0.707, 0.07953, 0.7096, 0.07491, 0.6997, 0.08074, 0.6963, 0.09107, 0.705, 0.08523, 0.707, 0.08074, 0.6963, 0.08757, 0.6927, 0.1023, 0.7037, 0.09107, 0.705, 0.08757, 0.6927, 0.1023, 0.6901, 0.1119, 0.7066, 0.09953, 0.7064, 0.09955, 0.694, 0.1125, 0.6936, 0.4031, 0.8611, 0.3955, 0.8547, 0.4043, 0.8485, 0.4082, 0.8576, 0.3981, 0.8725, 0.3907, 0.8749, 0.3909, 0.8645, 0.4005, 0.8668, 0.4005, 0.8668, 0.3909, 0.8645, 0.3955, 0.8547, 0.4031, 0.8611, 0.41, 0.9325, 0.4187, 0.9269, 0.444, 0.9355, 0.4427, 0.9462, 0.4666, 0.3004, 0.4661, 0.3072, 0.4545, 0.3059, 0.4532, 0.3007, 0.4637, 0.2806, 0.4654, 0.2871, 0.4521, 0.2891, 0.4525, 0.2839, 0.4666, 0.2937, 0.4666, 0.3004, 0.4532, 0.3007, 0.4529, 0.2949, 0.4661, 0.3072, 0.4652, 0.3138, 0.4537, 0.3117, 0.4545, 0.3059, 0.4434, 0.89, 0.4143, 0.8876, 0.4148, 0.8743, 0.4477, 0.8745, 0.4545, 0.3059, 0.4528, 0.3057, 0.4532, 0.3007, 0.4528, 0.3057, 0.451, 0.3055, 0.4532, 0.3007, 0.4537, 0.3117, 0.452, 0.3115, 0.4528, 0.3057, 0.4545, 0.3059, 0.452, 0.3115, 0.4503, 0.3112, 0.451, 0.3055, 0.4528, 0.3057, 0.4526, 0.3175, 0.4509, 0.3169, 0.452, 0.3115, 0.4537, 0.3117, 0.4509, 0.3169, 0.4492, 0.3168, 0.4503, 0.3112, 0.452, 0.3115, 0.4521, 0.2891, 0.4509, 0.2845, 0.4525, 0.2839, 0.4521, 0.2891, 0.4492, 0.2848, 0.4509, 0.2845, 0.4477, 0.8745, 0.4148, 0.8743, 0.4139, 0.8594, 0.4468, 0.8561, 0.07131, 0.6944, 0.05863, 0.6807, 0.06524, 0.6778, 0.07684, 0.6903, 0.4438, 0.833, 0.4382, 0.8255, 0.4515, 0.8226, 0.4499, 0.8329, 0.09075, 0.6796, 0.07381, 0.6679, 0.07578, 0.6606, 0.09245, 0.6714, 0.07684, 0.6903, 0.06524, 0.6778, 0.06977, 0.6731, 0.08323, 0.6856, 0.1067, 0.6849, 0.1099, 0.6655, 0.1169, 0.6669, 0.1137, 0.6862, 0.05863, 0.6807, 0.06384, 0.6763, 0.06524, 0.6778, 0.05863, 0.6807, 0.06256, 0.6749, 0.06384, 0.6763, 0.06524, 0.6778, 0.06384, 0.6763, 0.06825, 0.6718, 0.06977, 0.6731, 0.06384, 0.6763, 0.06256, 0.6749, 0.06677, 0.6705, 0.06825, 0.6718, 0.07381, 0.6679, 0.07212, 0.6667, 0.07578, 0.6606, 0.07212, 0.6667, 0.07036, 0.6656, 0.07578, 0.6606, 0.06977, 0.6731, 0.06825, 0.6718, 0.07212, 0.6667, 0.07381, 0.6679, 0.06825, 0.6718, 0.06677, 0.6705, 0.07036, 0.6656, 0.07212, 0.6667, 0.4499, 0.8329, 0.4515, 0.8226, 0.4633, 0.8294, 0.4557, 0.8349, 0.3134, 0.4964, 0.2866, 0.4942, 0.2781, 0.4767, 0.3134, 0.4782, 0.4181, 0.8821, 0.4083, 0.8548, 0.4465, 0.8512, 0.4465, 0.8719, 0.4577, 0.896, 0.4576, 0.8841, 0.4699, 0.8765, 0.48, 0.8831, 0.48, 0.8575, 0.4687, 0.8633, 0.4563, 0.8573, 0.457, 0.8437, 0.4313, 0.8574, 0.4437, 0.8779, 0.4446, 0.8793, 0.4242, 0.8932, 0.48, 0.8831, 0.4699, 0.8765, 0.4687, 0.8633, 0.48, 0.8575, 0.4437, 0.8779, 0.4443, 0.8777, 0.445, 0.8791, 0.4446, 0.8793, 0.4446, 0.8793, 0.445, 0.8791, 0.446, 0.8801, 0.4456, 0.8807, 0.4576, 0.8841, 0.446, 0.8801, 0.445, 0.8791, 0.4484, 0.8767, 0.4242, 0.8932, 0.4446, 0.8793, 0.4456, 0.8807, 0.4577, 0.896, 0.4484, 0.8767, 0.445, 0.8791, 0.4443, 0.8777, 0.445, 0.8649, 0.445, 0.8649, 0.4443, 0.8777, 0.4437, 0.8779, 0.4313, 0.8574, 0.4213, 0.9001, 0.4313, 0.9058, 0.4296, 0.92, 0.4187, 0.9269, 0.41, 0.8953, 0.4213, 0.9001, 0.4187, 0.9269, 0.41, 0.9325, 0.4705, 0.8934, 0.4618, 0.8989, 0.4365, 0.8904, 0.4378, 0.8797, 0.4705, 0.9306, 0.4592, 0.9258, 0.4618, 0.8989, 0.4705, 0.8934, 0.4427, 0.9462, 0.444, 0.9355, 0.4592, 0.9258, 0.4705, 0.9306, 0.4378, 0.8797, 0.4365, 0.8904, 0.4213, 0.9001, 0.41, 0.8953, 0.4372, 0.9013, 0.4393, 0.9089, 0.437, 0.9107, 0.4313, 0.9058, 0.4618, 0.8989, 0.4509, 0.9058, 0.4372, 0.9013, 0.4365, 0.8904, 0.444, 0.9355, 0.4434, 0.9246, 0.4492, 0.92, 0.4592, 0.9258, 0.4365, 0.8904, 0.4372, 0.9013, 0.4313, 0.9058, 0.4213, 0.9001, 0.4592, 0.9258, 0.4492, 0.92, 0.4509, 0.9058, 0.4618, 0.8989, 0.4187, 0.9269, 0.4296, 0.92, 0.4434, 0.9246, 0.444, 0.9355, 0.4427, 0.9112, 0.4409, 0.9124, 0.4393, 0.9089, 0.4492, 0.92, 0.4435, 0.9152, 0.4427, 0.9112, 0.4509, 0.9058, 0.4296, 0.92, 0.4378, 0.9147, 0.4412, 0.9169, 0.4434, 0.9246, 0.4313, 0.9058, 0.437, 0.9107, 0.4378, 0.9147, 0.4296, 0.92, 0.4509, 0.9058, 0.4427, 0.9112, 0.4393, 0.9089, 0.4372, 0.9013, 0.4434, 0.9246, 0.4412, 0.9169, 0.4435, 0.9152, 0.4492, 0.92, 0.4412, 0.9169, 0.4397, 0.9135, 0.4409, 0.9124, 0.4435, 0.9152, 0.4393, 0.9089, 0.4409, 0.9124, 0.4397, 0.9135, 0.437, 0.9107, 0.4435, 0.9152, 0.4409, 0.9124, 0.4427, 0.9112, 0.4378, 0.9147, 0.4397, 0.9135, 0.4412, 0.9169, 0.437, 0.9107, 0.4397, 0.9135, 0.4378, 0.9147, 0.3749, 0.5677, 0.3646, 0.5277, 0.3759, 0.5238, 0.3871, 0.5673, 0.3013, 0.5355, 0.2772, 0.5325, 0.295, 0.5117, 0.305, 0.5336, 0.305, 0.5336, 0.295, 0.5117, 0.3134, 0.5146, 0.3136, 0.5319, 0.3138, 0.5474, 0.314, 0.5688, 0.2667, 0.569, 0.304, 0.5439, 0.6412, 0.09578, 0.6105, 0.1083, 0.6152, 0.07529, 0.6354, 0.07887, 0.6354, 0.07887, 0.6152, 0.07529, 0.6112, 0.02195, 0.6428, 0.05047, 0.6664, 0.07654, 0.6917, 0.06999, 0.6921, 0.1293, 0.6535, 0.09724, 0.65, 0.0496, 0.6644, 0.002261, 0.6917, 0.06999, 0.6664, 0.07654, 0.6428, 0.05047, 0.6112, 0.02195, 0.6644, 0.002261, 0.65, 0.0496, 0.6535, 0.09724, 0.6921, 0.1293, 0.6105, 0.1083, 0.6412, 0.09578, 0.4652, 0.8807, 0.4592, 0.8703, 0.455, 0.862, 0.4642, 0.8549, 0.4391, 0.8709, 0.4501, 0.8655, 0.4559, 0.872, 0.4567, 0.8839, 0.4736, 0.8928, 0.4652, 0.8807, 0.4642, 0.8549, 0.475, 0.8494, 0.4645, 0.899, 0.4567, 0.8839, 0.4652, 0.8807, 0.4736, 0.8928, 0.4262, 0.8501, 0.4447, 0.8552, 0.4391, 0.8709, 0.4262, 0.8848, 0.475, 0.8494, 0.4642, 0.8549, 0.4481, 0.8539, 0.4433, 0.8348, 0.455, 0.862, 0.4501, 0.8655, 0.4473, 0.8585, 0.4494, 0.8569, 0.4592, 0.8703, 0.4559, 0.872, 0.4501, 0.8655, 0.455, 0.862, 0.4567, 0.8839, 0.4559, 0.872, 0.4592, 0.8703, 0.4652, 0.8807, 0.4447, 0.8552, 0.4473, 0.8585, 0.4501, 0.8655, 0.4391, 0.8709, 0.4642, 0.8549, 0.455, 0.862, 0.4494, 0.8569, 0.4481, 0.8539, 0.4481, 0.8539, 0.4494, 0.8569, 0.4473, 0.8585, 0.4447, 0.8552, 0.451, 0.8809, 0.4379, 0.8823, 0.4388, 0.8409, 0.4446, 0.839, 0.4639, 0.8784, 0.451, 0.8809, 0.4446, 0.839, 0.4507, 0.839, 0.458, 0.8882, 0.4502, 0.8802, 0.4785, 0.8563, 0.4811, 0.8619, 0.4652, 0.899, 0.458, 0.8882, 0.4811, 0.8619, 0.4837, 0.8674, 0.4502, 0.8802, 0.4436, 0.8712, 0.4734, 0.8528, 0.4785, 0.8563, 0.4436, 0.8712, 0.4336, 0.8619, 0.4684, 0.8493, 0.4734, 0.8528, 0.4434, 0.8751, 0.4499, 0.8329, 0.4557, 0.8349, 0.4565, 0.8765, 0.4304, 0.8724, 0.4438, 0.833, 0.4499, 0.8329, 0.4434, 0.8751, 0.4238, 0.8932, 0.4005, 0.8668, 0.4031, 0.8611, 0.4316, 0.8852, 0.4165, 0.904, 0.3981, 0.8725, 0.4005, 0.8668, 0.4238, 0.8932, 0.4316, 0.8852, 0.4031, 0.8611, 0.4082, 0.8576, 0.4382, 0.8761, 0.4382, 0.8761, 0.4082, 0.8576, 0.4134, 0.8542, 0.4482, 0.8669, 0.304, 0.5439, 0.2667, 0.569, 0.2772, 0.5325, 0.3013, 0.5355, 0.2927, 0.6377, 0.2694, 0.6101, 0.3132, 0.6012, 0.3152, 0.6276, 0.2694, 0.6101, 0.2667, 0.569, 0.314, 0.5688, 0.3132, 0.6012, 0.2637, 0.5284, 0.2533, 0.569, 0.2398, 0.569, 0.2502, 0.5242, 0.2866, 0.4942, 0.2637, 0.5284, 0.2502, 0.5242, 0.2781, 0.4767, 0.3395, 0.4953, 0.3134, 0.4964, 0.3134, 0.4782, 0.3485, 0.4767, 0.3646, 0.5277, 0.3395, 0.4953, 0.3485, 0.4767, 0.3759, 0.5238, 0.3154, 0.6494, 0.2927, 0.6377, 0.3152, 0.6276, 0.3628, 0.5681, 0.3519, 0.6069, 0.3132, 0.6012, 0.314, 0.5688, 0.3374, 0.637, 0.3154, 0.6494, 0.3152, 0.6276, 0.3519, 0.6069, 0.3374, 0.637, 0.3152, 0.6276, 0.3132, 0.6012, 0.3533, 0.5315, 0.3628, 0.5681, 0.3234, 0.5438, 0.3259, 0.5353, 0.3533, 0.5315, 0.3304, 0.5139, 0.3395, 0.4953, 0.3646, 0.5277, 0.3304, 0.5139, 0.3134, 0.5146, 0.3134, 0.4964, 0.3395, 0.4953, 0.295, 0.5117, 0.2772, 0.5325, 0.2637, 0.5284, 0.2866, 0.4942, 0.2772, 0.5325, 0.2667, 0.569, 0.2533, 0.569, 0.2637, 0.5284, 0.3628, 0.5681, 0.3533, 0.5315, 0.3646, 0.5277, 0.3749, 0.5677, 0.3134, 0.5146, 0.295, 0.5117, 0.2866, 0.4942, 0.3134, 0.4964, 0.274, 0.6465, 0.2833, 0.6421, 0.3156, 0.6643, 0.3159, 0.6792, 0.2398, 0.569, 0.2533, 0.569, 0.2598, 0.6121, 0.2503, 0.614, 0.2503, 0.614, 0.2598, 0.6121, 0.2833, 0.6421, 0.274, 0.6465, 0.3564, 0.6451, 0.3159, 0.6792, 0.3156, 0.6643, 0.3469, 0.6411, 0.3871, 0.5673, 0.3787, 0.6115, 0.3653, 0.6092, 0.3749, 0.5677, 0.3787, 0.6115, 0.3564, 0.6451, 0.3469, 0.6411, 0.3653, 0.6092, 0.4679, 0.8781, 0.4671, 0.8982, 0.4506, 0.8965, 0.4515, 0.8782, 0.4617, 0.8615, 0.4679, 0.8781, 0.4515, 0.8782, 0.4472, 0.8627, 0.4671, 0.8982, 0.4642, 0.918, 0.448, 0.9147, 0.4506, 0.8965, 0.4642, 0.918, 0.4553, 0.9333, 0.441, 0.9291, 0.448, 0.9147, 0.4552, 0.8222, 0.4592, 0.8417, 0.4448, 0.8444, 0.441, 0.8264, 0.4592, 0.8417, 0.4617, 0.8615, 0.4472, 0.8627, 0.4448, 0.8444, 0.4044, 0.8713, 0.4209, 0.8714, 0.4217, 0.8897, 0.4053, 0.8913, 0.4106, 0.8547, 0.4252, 0.8558, 0.4209, 0.8714, 0.4044, 0.8713, 0.4053, 0.8913, 0.4217, 0.8897, 0.4244, 0.9078, 0.4082, 0.9111, 0.4082, 0.9111, 0.4244, 0.9078, 0.4313, 0.9222, 0.4171, 0.9265, 0.4171, 0.8154, 0.4313, 0.8196, 0.4276, 0.8376, 0.4131, 0.8349, 0.4131, 0.8349, 0.4276, 0.8376, 0.4252, 0.8558, 0.4106, 0.8547, 0.4699, 0.9136, 0.4555, 0.9109, 0.458, 0.8912, 0.4725, 0.8923, 0.4657, 0.9346, 0.4515, 0.9304, 0.4555, 0.9109, 0.4699, 0.9136, 0.4766, 0.8314, 0.4604, 0.8347, 0.4515, 0.8193, 0.4658, 0.815, 0.4798, 0.8529, 0.4633, 0.8545, 0.4604, 0.8347, 0.4766, 0.8314, 0.4725, 0.8923, 0.458, 0.8912, 0.4642, 0.8745, 0.4806, 0.8746, 0.4806, 0.8746, 0.4642, 0.8745, 0.4633, 0.8545, 0.4798, 0.8529, 0.4248, 0.9115, 0.4222, 0.8902, 0.4368, 0.889, 0.4393, 0.9088, 0.429, 0.9325, 0.4248, 0.9115, 0.4393, 0.9088, 0.4433, 0.9283, 0.4182, 0.8292, 0.429, 0.8129, 0.4432, 0.8172, 0.4344, 0.8325, 0.415, 0.8508, 0.4182, 0.8292, 0.4344, 0.8325, 0.4314, 0.8524, 0.4222, 0.8902, 0.4141, 0.8725, 0.4306, 0.8724, 0.4368, 0.889, 0.4141, 0.8725, 0.415, 0.8508, 0.4314, 0.8524, 0.4306, 0.8724, 0.2731, 0.7116, 0.2772, 0.7469, 0.2714, 0.7623, 0.2667, 0.7467, 0.2733, 0.7117, 0.274, 0.689, 0.2772, 0.7469, 0.2742, 0.7857, 0.2698, 0.8026, 0.2714, 0.7623, 0.2714, 0.7623, 0.2698, 0.8026, 0.267, 0.7853, 0.2667, 0.7467, 0.2606, 0.7042, 0.2755, 0.6508, 0.2863, 0.7053, 0.2879, 0.7459, 0.2711, 0.765, 0.2558, 0.7446, 0.2558, 0.7446, 0.2711, 0.765, 0.2683, 0.8393, 0.2504, 0.7935, 0.2711, 0.765, 0.2879, 0.7459, 0.2895, 0.7948, 0.2683, 0.8393, 0.2653, 0.7077, 0.2748, 0.6691, 0.2755, 0.6508, 0.2606, 0.7042, 0.2772, 0.7461, 0.2784, 0.7902, 0.2895, 0.7948, 0.2879, 0.7459, 0.2618, 0.7898, 0.2664, 0.7455, 0.2558, 0.7446, 0.2504, 0.7935, 0.2784, 0.7902, 0.2691, 0.8217, 0.2683, 0.8393, 0.2895, 0.7948, 0.2748, 0.6691, 0.2813, 0.7085, 0.2863, 0.7053, 0.2755, 0.6508, 0.2691, 0.8217, 0.2618, 0.7898, 0.2504, 0.7935, 0.2683, 0.8393, 0.2813, 0.7085, 0.2772, 0.7461, 0.2879, 0.7459, 0.2863, 0.7053, 0.2664, 0.7455, 0.2653, 0.7077, 0.2606, 0.7042, 0.2558, 0.7446, 0.274, 0.689, 0.2733, 0.7117, 0.2813, 0.7085, 0.2748, 0.6691, 0.2731, 0.7116, 0.274, 0.689, 0.2748, 0.6691, 0.2653, 0.7077, 0.2772, 0.7469, 0.2731, 0.7116, 0.2653, 0.7077, 0.2664, 0.7455, 0.2733, 0.7117, 0.2667, 0.7467, 0.2772, 0.7461, 0.2813, 0.7085, 0.267, 0.7853, 0.2698, 0.8026, 0.2691, 0.8217, 0.2784, 0.7902, 0.2698, 0.8026, 0.2742, 0.7857, 0.2618, 0.7898, 0.2691, 0.8217, 0.267, 0.7853, 0.2784, 0.7902, 0.2708, 0.7837, 0.2703, 0.7829, 0.2618, 0.7898, 0.2742, 0.7857, 0.2724, 0.7837, 0.2688, 0.7849, 0.2121, 0.7497, 0.2116, 0.7478, 0.221, 0.7454, 0.2202, 0.7474, 0.2861, 0.7669, 0.2865, 0.769, 0.2765, 0.7707, 0.2773, 0.7685, 0.2784, 0.7902, 0.2772, 0.7461, 0.2718, 0.7626, 0.2708, 0.7837, 0.2772, 0.7469, 0.2664, 0.7455, 0.2695, 0.7621, 0.2724, 0.762, 0.2664, 0.7455, 0.2618, 0.7898, 0.2688, 0.7849, 0.2695, 0.7621, 0.2667, 0.7467, 0.267, 0.7853, 0.2703, 0.7829, 0.2714, 0.7625, 0.2772, 0.7461, 0.2667, 0.7467, 0.2714, 0.7625, 0.2718, 0.7626, 0.2742, 0.7857, 0.2772, 0.7469, 0.2724, 0.762, 0.2724, 0.7837, 0.2202, 0.7474, 0.221, 0.7454, 0.2296, 0.7459, 0.2287, 0.7473, 0.2773, 0.7438, 0.2779, 0.7463, 0.2685, 0.7457, 0.267, 0.7434, 0.2118, 0.7657, 0.2121, 0.7497, 0.2202, 0.7474, 0.2206, 0.7677, 0.2092, 0.7855, 0.2114, 0.7678, 0.2213, 0.7698, 0.2194, 0.7867, 0.2114, 0.7678, 0.2118, 0.7657, 0.2206, 0.7677, 0.2213, 0.7698, 0.2884, 0.7476, 0.2876, 0.7499, 0.2779, 0.7463, 0.2773, 0.7438, 0.2876, 0.7499, 0.2861, 0.7669, 0.2773, 0.7685, 0.2779, 0.7463, 0.2865, 0.769, 0.2884, 0.7876, 0.277, 0.7884, 0.2765, 0.7707, 0.2206, 0.7677, 0.2202, 0.7474, 0.2287, 0.7473, 0.2286, 0.7682, 0.2194, 0.7867, 0.2213, 0.7698, 0.2294, 0.7698, 0.2288, 0.7873, 0.2213, 0.7698, 0.2206, 0.7677, 0.2286, 0.7682, 0.2294, 0.7698, 0.2779, 0.7463, 0.2773, 0.7685, 0.2685, 0.7685, 0.2685, 0.7457, 0.2765, 0.7707, 0.277, 0.7884, 0.2669, 0.7885, 0.2672, 0.7708, 0.2773, 0.7685, 0.2765, 0.7707, 0.2672, 0.7708, 0.2685, 0.7685, 0.2473, 0.7476, 0.267, 0.7434, 0.2685, 0.7457, 0.2473, 0.7496, 0.2473, 0.7496, 0.2685, 0.7457, 0.2685, 0.7685, 0.2478, 0.7664, 0.2478, 0.7664, 0.2685, 0.7685, 0.2672, 0.7708, 0.2478, 0.7686, 0.2478, 0.7686, 0.2672, 0.7708, 0.2669, 0.7885, 0.2474, 0.7873, 0.2294, 0.7698, 0.2478, 0.7686, 0.2474, 0.7873, 0.2288, 0.7873, 0.2286, 0.7682, 0.2478, 0.7664, 0.2478, 0.7686, 0.2294, 0.7698, 0.2287, 0.7473, 0.2473, 0.7496, 0.2478, 0.7664, 0.2286, 0.7682, 0.2296, 0.7459, 0.2473, 0.7476, 0.2473, 0.7496, 0.2287, 0.7473, 0.2485, 0.7419, 0.2507, 0.7067, 0.2522, 0.742, 0.2597, 0.78, 0.2496, 0.7974, 0.2399, 0.7796, 0.2399, 0.7796, 0.2496, 0.7974, 0.2491, 0.8519, 0.2393, 0.8223, 0.2496, 0.7974, 0.2597, 0.78, 0.2592, 0.8223, 0.2491, 0.8519, 0.2645, 0.7413, 0.258, 0.7808, 0.2498, 0.7974, 0.2419, 0.7808, 0.2362, 0.7411, 0.2507, 0.706, 0.258, 0.7808, 0.2619, 0.8218, 0.2492, 0.8525, 0.2498, 0.7974, 0.2498, 0.7974, 0.2492, 0.8525, 0.2373, 0.8215, 0.2419, 0.7808, 0.2585, 0.7418, 0.2645, 0.7413, 0.2507, 0.706, 0.251, 0.6787, 0.2508, 0.7804, 0.2419, 0.7808, 0.2373, 0.8215, 0.2477, 0.8218, 0.2516, 0.822, 0.2619, 0.8218, 0.258, 0.7808, 0.2492, 0.7802, 0.2477, 0.8218, 0.2373, 0.8215, 0.2492, 0.8525, 0.2488, 0.8795, 0.251, 0.6787, 0.2507, 0.706, 0.2362, 0.7411, 0.2421, 0.7417, 0.2488, 0.8795, 0.2492, 0.8525, 0.2619, 0.8218, 0.2516, 0.822, 0.2421, 0.7417, 0.2362, 0.7411, 0.2419, 0.7808, 0.2508, 0.7804, 0.2492, 0.7802, 0.258, 0.7808, 0.2645, 0.7413, 0.2585, 0.7418, 0.2507, 0.7067, 0.251, 0.6787, 0.2421, 0.7417, 0.2522, 0.742, 0.2485, 0.7419, 0.2585, 0.7418, 0.251, 0.6787, 0.2507, 0.7067, 0.2399, 0.7796, 0.2492, 0.7802, 0.2585, 0.7418, 0.2485, 0.7419, 0.2522, 0.742, 0.2421, 0.7417, 0.2508, 0.7804, 0.2597, 0.78, 0.2592, 0.8223, 0.2477, 0.8218, 0.2488, 0.8795, 0.2491, 0.8519, 0.2491, 0.8519, 0.2488, 0.8795, 0.2516, 0.822, 0.2393, 0.8223, 0.2592, 0.8223, 0.2552, 0.8183, 0.2546, 0.8181, 0.2477, 0.8218, 0.2516, 0.822, 0.2459, 0.819, 0.2423, 0.8192, 0.2393, 0.8223, 0.2908, 0.7359, 0.2827, 0.7335, 0.2821, 0.7314, 0.2913, 0.7341, 0.2162, 0.7508, 0.225, 0.7527, 0.2258, 0.7549, 0.2158, 0.7529, 0.2477, 0.8218, 0.2546, 0.8181, 0.2548, 0.7969, 0.2508, 0.7804, 0.2399, 0.7796, 0.2433, 0.7962, 0.2459, 0.7963, 0.2492, 0.7802, 0.2492, 0.7802, 0.2459, 0.7963, 0.2459, 0.819, 0.2516, 0.822, 0.2597, 0.78, 0.255, 0.7969, 0.2552, 0.8183, 0.2592, 0.8223, 0.2508, 0.7804, 0.2548, 0.7969, 0.255, 0.7969, 0.2597, 0.78, 0.2393, 0.8223, 0.2423, 0.8192, 0.2433, 0.7962, 0.2399, 0.7796, 0.2827, 0.7335, 0.2743, 0.733, 0.2734, 0.7316, 0.2821, 0.7314, 0.2258, 0.728, 0.2361, 0.7279, 0.2346, 0.7302, 0.2251, 0.7305, 0.2906, 0.7519, 0.2817, 0.7537, 0.2827, 0.7335, 0.2908, 0.7359, 0.2926, 0.7718, 0.2823, 0.7727, 0.281, 0.7557, 0.291, 0.7541, 0.291, 0.7541, 0.281, 0.7557, 0.2817, 0.7537, 0.2906, 0.7519, 0.2146, 0.7314, 0.2258, 0.728, 0.2251, 0.7305, 0.2153, 0.7337, 0.2153, 0.7337, 0.2251, 0.7305, 0.225, 0.7527, 0.2162, 0.7508, 0.2158, 0.7529, 0.2258, 0.7549, 0.2247, 0.7726, 0.2133, 0.7714, 0.2817, 0.7537, 0.2737, 0.754, 0.2743, 0.733, 0.2827, 0.7335, 0.2823, 0.7727, 0.273, 0.773, 0.2729, 0.7555, 0.281, 0.7557, 0.281, 0.7557, 0.2729, 0.7555, 0.2737, 0.754, 0.2817, 0.7537, 0.2251, 0.7305, 0.2346, 0.7302, 0.2339, 0.7529, 0.225, 0.7527, 0.2258, 0.7549, 0.2351, 0.7553, 0.2347, 0.773, 0.2247, 0.7726, 0.225, 0.7527, 0.2339, 0.7529, 0.2351, 0.7553, 0.2258, 0.7549, 0.2557, 0.7328, 0.2556, 0.7348, 0.2346, 0.7302, 0.2361, 0.7279, 0.2556, 0.7348, 0.2546, 0.7516, 0.2339, 0.7529, 0.2346, 0.7302, 0.2546, 0.7516, 0.2545, 0.7537, 0.2351, 0.7553, 0.2339, 0.7529, 0.2545, 0.7537, 0.2543, 0.7725, 0.2347, 0.773, 0.2351, 0.7553, 0.2729, 0.7555, 0.273, 0.773, 0.2543, 0.7725, 0.2545, 0.7537, 0.2737, 0.754, 0.2729, 0.7555, 0.2545, 0.7537, 0.2546, 0.7516, 0.2743, 0.733, 0.2737, 0.754, 0.2546, 0.7516, 0.2556, 0.7348, 0.2734, 0.7316, 0.2743, 0.733, 0.2556, 0.7348, 0.2557, 0.7328, 0.4268, 0.2931, 0.4536, 0.2921, 0.4256, 0.3149, 0.4805, 0.2931, 0.4817, 0.3149, 0.4536, 0.2921, 0.1172, 0.6838, 0.1172, 0.6838, 0.1172, 0.6838, 0.1172, 0.6838, 0.1172, 0.6838, 0.1172, 0.6838, 0.1172, 0.6838, 0.1172, 0.6838, 0.1172, 0.6838, 0.1172, 0.6838, 0.1172, 0.6838, 0.1172, 0.6838, 0.1172, 0.6838, 0.1172, 0.6838, 0.1172, 0.6838, 0.1172, 0.6838, 0.1172, 0.6838, 0.1172, 0.6838, 0.1172, 0.6838, 0.1172, 0.6838, 0.1172, 0.6838, 0.1172, 0.6838, 0.1172, 0.6838, 0.1172, 0.6838, 0.1172, 0.6838, 0.1172, 0.6838, 0.1172, 0.6838, 0.1172, 0.6838, 0.1172, 0.6838, 0.1172, 0.6838, 0.1172, 0.6838, 0.1172, 0.6838, 0.1172, 0.6838, 0.1172, 0.6838, 0.1172, 0.6838, 0.1172, 0.6838, 0.1172, 0.6838, 0.1172, 0.6838, 0.1172, 0.6838, 0.1172, 0.6838, 0.1172, 0.6838, 0.1172, 0.6838, 0.1172, 0.6838, 0.1172, 0.6838, 0.1172, 0.6838, 0.1172, 0.6838, 0.1172, 0.6838, 0.1172, 0.6838, 0.1172, 0.6838, 0.1172, 0.6838, 0.4601, 0.7749, 0.4601, 0.7749, 0.4601, 0.7749, 0.4601, 0.7749, 0.4601, 0.7749, 0.4601, 0.7749, 0.4601, 0.7749, 0.4601, 0.7749, 0.4601, 0.7749, 0.4601, 0.7749, 0.4601, 0.7749, 0.4601, 0.7749, 0.4601, 0.7749, 0.4601, 0.7749, 0.4601, 0.7749, 0.4601, 0.7749, 0.4601, 0.7749, 0.4601, 0.7749, 0.4601, 0.7749, 0.4601, 0.7749, 0.4601, 0.7749, 0.4601, 0.7749, 0.4601, 0.7749, 0.4601, 0.7749, 0.4601, 0.7749, 0.4601, 0.7749, 0.4601, 0.7749, 0.4601, 0.7749, 0.4601, 0.7749, 0.4601, 0.7749, 0.4601, 0.7749, 0.4601, 0.7749, 0.4601, 0.7749, 0.4601, 0.7749, 0.4601, 0.7749, 0.4601, 0.7749, 0.4601, 0.7749, 0.4601, 0.7749, 0.4601, 0.7749, 0.4601, 0.7749, 0.4601, 0.7749, 0.4601, 0.7749, 0.4601, 0.7749, 0.4601, 0.7749, 0.4601, 0.7749, 0.4601, 0.7749, 0.4601, 0.7749, 0.4601, 0.7749, 0.4601, 0.7749, 0.4601, 0.7749, 0.4601, 0.7749, 0.4601, 0.7749, 0.4601, 0.7749, 0.4601, 0.7749, 0.4601, 0.7749, 0.4601, 0.7749, 0.4601, 0.7749, 0.4601, 0.7749, 0.4601, 0.7749, 0.4601, 0.7749, 0.4601, 0.7749, 0.4601, 0.7749, 0.4601, 0.7749, 0.4601, 0.7749, 0.4601, 0.7749, 0.4601, 0.7749, 0.4601, 0.7749, 0.4601, 0.7749, 0.4601, 0.7749, 0.4601, 0.7749, 0.4601, 0.7749, 0.4601, 0.7749, 0.4601, 0.7749, 0.4601, 0.7749, 0.4601, 0.7749, 0.4601, 0.7749, 0.4601, 0.7749, 0.4601, 0.7749, 0.4601, 0.7749, 0.4601, 0.7749, 0.4601, 0.7749, 0.4601, 0.7749, 0.4601, 0.7749, 0.4601, 0.7749, 0.4601, 0.7749, 0.4601, 0.7749, 0.4601, 0.7749, 0.4601, 0.7749, 0.7104, 0.4425, 0.7104, 0.4425, 0.7104, 0.4425, 0.7104, 0.4425, 0.7104, 0.4425, 0.7104, 0.4425, 0.7104, 0.4425, 0.7104, 0.4425, 0.7104, 0.4425, 0.7104, 0.4425, 0.7104, 0.4425, 0.7104, 0.4425, 0.4601, 0.7749, 0.4601, 0.7749, 0.4601, 0.7749, 0.4601, 0.7749, 0.4601, 0.7749, 0.4601, 0.7749, 0.4601, 0.7749, 0.4601, 0.7749, 0.4601, 0.7749, 0.4601, 0.7749, 0.4601, 0.7749, 0.4601, 0.7749, 0.4601, 0.7749, 0.4601, 0.7749, 0.4601, 0.7749, 0.4601, 0.7749, 0.4601, 0.7749, 0.4601, 0.7749, 0.4601, 0.7749, 0.4601, 0.7749, 0.09667, 0.7028, 0.09667, 0.7028, 0.09667, 0.7028, 0.09667, 0.7028, 0.09667, 0.7028, 0.09667, 0.7028, 0.09667, 0.7028, 0.09667, 0.7028, 0.09667, 0.7028, 0.09667, 0.7028, 0.09667, 0.7028, 0.09667, 0.7028, 0.09667, 0.7028, 0.09667, 0.7028, 0.09667, 0.7028, 0.09667, 0.7028, 0.09667, 0.7028, 0.09667, 0.7028, 0.09667, 0.7028, 0.09667, 0.7028, 0.09667, 0.7028, 0.09667, 0.7028, 0.09667, 0.7028, 0.09667, 0.7028, 0.09667, 0.7028, 0.09667, 0.7028, 0.09667, 0.7028, 0.09667, 0.7028, 0.09667, 0.7028, 0.09667, 0.7028, 0.09667, 0.7028, 0.09667, 0.7028, 0.09667, 0.7028, 0.09667, 0.7028, 0.09667, 0.7028, 0.09667, 0.7028, 0.09667, 0.7028, 0.09667, 0.7028, 0.09667, 0.7028, 0.09667, 0.7028, 0.09667, 0.7028, 0.09667, 0.7028, 0.09667, 0.7028, 0.09667, 0.7028, 0.09667, 0.7028, 0.09667, 0.7028, 0.09667, 0.7028, 0.09667, 0.7028, 0.09667, 0.7028, 0.09667, 0.7028, 0.09667, 0.7028, 0.09667, 0.7028, 0.09667, 0.7028, 0.09667, 0.7028, 0.09667, 0.7028, 0.09667, 0.7028, 0.09667, 0.7028, 0.09667, 0.7028, 0.09667, 0.7028, 0.09667, 0.7028, 0.09667, 0.7028, 0.09667, 0.7028, 0.09667, 0.7028, 0.09667, 0.7028, 0.09667, 0.7028, 0.09667, 0.7028, 0.09667, 0.7028, 0.09667, 0.7028, 0.09667, 0.7028, 0.09667, 0.7028, 0.09667, 0.7028, 0.09667, 0.7028, 0.09667, 0.7028, 0.09667, 0.7028, 0.09667, 0.7028, 0.09667, 0.7028, 0.09667, 0.7028, 0.09667, 0.7028, 0.09667, 0.7028, 0.09667, 0.7028, 0.09667, 0.7028, 0.09667, 0.7028, 0.09667, 0.7028, 0.09667, 0.7028, 0.09667, 0.7028, 0.09667, 0.7028, 0.09667, 0.7028, 0.09667, 0.7028, 0.09667, 0.7028, 0.09667, 0.7028, 0.09667, 0.7028, 0.09667, 0.7028, 0.09667, 0.7028, 0.09667, 0.7028, 0.09667, 0.7028, 0.09667, 0.7028, 0.09667, 0.7028, 0.09667, 0.7028, 0.09667, 0.7028, 0.09667, 0.7028, 0.09667, 0.7028, 0.09667, 0.7028, 0.09667, 0.7028, 0.09667, 0.7028, 0.09667, 0.7028, 0.09667, 0.7028, 0.09667, 0.7028, 0.09667, 0.7028, 0.09667, 0.7028, 0.09667, 0.7028, 0.09667, 0.7028, 0.09667, 0.7028, 0.09667, 0.7028, 0.09667, 0.7028, 0.09667, 0.7028, 0.09667, 0.7028, 0.09667, 0.7028, 0.09667, 0.7028, 0.09667, 0.7028, 0.09667, 0.7028, 0.09667, 0.7028, 0.09667, 0.7028, 0.09667, 0.7028, 0.09667, 0.7028, 0.09667, 0.7028, 0.09667, 0.7028, 0.09667, 0.7028, 0.09667, 0.7028, 0.09667, 0.7028, 0.09667, 0.7028, 0.09667, 0.7028, 0.09667, 0.7028, 0.09667, 0.7028, 0.09667, 0.7028, 0.09667, 0.7028, 0.09667, 0.7028, 0.09667, 0.7028, 0.09667, 0.7028, 0.09667, 0.7028, 0.09667, 0.7028, 0.09667, 0.7028, 0.09667, 0.7028, 0.09667, 0.7028, 0.09667, 0.7028, 0.09667, 0.7028, 0.09667, 0.7028, 0.09667, 0.7028, 0.09667, 0.7028, 0.09667, 0.7028, 0.09667, 0.7028, 0.09667, 0.7028, 0.09667, 0.7028, 0.09667, 0.7028, 0.09667, 0.7028, 0.09667, 0.7028, 0.09667, 0.7028, 0.09667, 0.7028, 0.09667, 0.7028, 0.09667, 0.7028, 0.09667, 0.7028, 0.09667, 0.7028, 0.09667, 0.7028, 0.09667, 0.7028, 0.09667, 0.7028, 0.09667, 0.7028, 0.09667, 0.7028, 0.09667, 0.7028, 0.09667, 0.7028, 0.09667, 0.7028, 0.09667, 0.7028, 0.09667, 0.7028, 0.09667, 0.7028, 0.09667, 0.7028, 0.09667, 0.7028, 0.09667, 0.7028, 0.09667, 0.7028, 0.09667, 0.7028, 0.09667, 0.7028, 0.09667, 0.7028, 0.09667, 0.7028, 0.09667, 0.7028, 0.09667, 0.7028, 0.09667, 0.7028, 0.09667, 0.7028, 0.09667, 0.7028, 0.09667, 0.7028, 0.09667, 0.7028, 0.09667, 0.7028, 0.09667, 0.7028, 0.09667, 0.7028, 0.09667, 0.7028, 0.09667, 0.7028, 0.09667, 0.7028, 0.09667, 0.7028, 0.09667, 0.7028, 0.09667, 0.7028, 0.09667, 0.7028, 0.09667, 0.7028, 0.09667, 0.7028, 0.09667, 0.7028, 0.09667, 0.7028, 0.09667, 0.7028, 0.09667, 0.7028, 0.09667, 0.7028, 0.09667, 0.7028, 0.09667, 0.7028, 0.09667, 0.7028, 0.09667, 0.7028, 0.09667, 0.7028, 0.09667, 0.7028, 0.09667, 0.7028, 0.09667, 0.7028, 0.09667, 0.7028, 0.09667, 0.7028, 0.09667, 0.7028, 0.09667, 0.7028, 0.09667, 0.7028, 0.09667, 0.7028, 0.09667, 0.7028, 0.09667, 0.7028, 0.09667, 0.7028, 0.09667, 0.7028, 0.09667, 0.7028, 0.09667, 0.7028])
me_awang_bro.materials.append(mat_awng_b)
me_awang_bro.materials.append(mat_team)
me_awang_bro.use_remesh_preserve_volume = False
me_awang_bro.use_remesh_preserve_attributes = False
me_awang_bro.use_mirror_x = True
me_awang_bro.update()
arm_armature_003 = bpy.data.armatures.new('Armature.003')  # bones are not reproduced

# ---- objects
ob_armature = bpy.data.objects.new('Armature', arm_armature_003)
ob_awang_mamat = bpy.data.objects.new('Awang Mamat', me_awang_bro)

# ---- transforms, parenting, visibility, modifiers, constraints
ob_armature.location = (0.0, 0.0, 0.0)
ob_armature.show_in_front = True
ob_armature.lineart.crease_threshold = 0.0
ob_awang_mamat.parent = ob_armature
ob_awang_mamat.location = (0.0, 0.0, 0.0)
ob_awang_mamat.scale = (0.315, 0.315, 0.315)
ob_awang_mamat.lineart.crease_threshold = 0.0
ob_awang_mamat.use_mesh_mirror_x = True
_vg = ob_awang_mamat.vertex_groups.new(name='Bone.001')
for _i, _w in zip([31, 37, 39, 150, 171, 173, 179, 181, 185, 186, 453, 454, 455, 456, 457, 458, 459, 460, 461, 462, 463, 464, 465, 466, 468, 469, 470, 471, 472, 473, 474, 475, 476, 477, 479, 480, 481, 482, 483, 484], [0.002101, 0.08467, 0.06266, 0.5733, 0.5505, 0.002101, 0.08467, 0.06266, 0.07906, 0.07388, 0.4557, 0.08341, 0.3565, 0.1244, 0.218, 0.05755, 0.2308, 0.0973, 0.2584, 0.3451, 0.126, 0.1069, 0.5629, 0.2406, 0.02397, 0.08743, 0.1282, 0.1101, 0.09974, 0.05948, 0.04012, 0.1304, 0.005272, 0.1005, 0.1179, 0.0004369, 0.07556, 0.1197, 0.09468, 0.05289]): _vg.add([_i], _w, 'REPLACE')
_vg = ob_awang_mamat.vertex_groups.new(name='Bone.002')
for _i, _w in zip([28, 34, 35, 36, 41, 145, 150, 165, 166, 167, 168, 170, 176, 177, 178, 183, 218, 221, 453, 454, 455, 456, 457, 458, 459, 460, 461, 462, 463, 464, 465, 466, 467, 469, 470, 471, 472, 473, 475, 476, 477, 479, 481, 482, 483, 484], [0.008994, 0.138, 0.1067, 0.1241, 0.0981, 0.01398, 0.02594, 0.838, 0.008994, 0.6581, 0.6155, 0.499, 0.138, 0.1067, 0.1241, 0.0981, 0.1291, 0.1276, 0.1439, 0.02936, 0.1603, 0.06915, 0.3459, 0.0656, 0.2671, 0.0945, 0.2581, 0.1831, 0.07676, 0.09344, 0.1533, 0.4347, 0.003112, 0.03165, 0.07086, 0.09658, 0.09753, 0.06918, 0.07902, 0.01526, 0.08751, 0.07226, 0.02358, 0.06738, 0.09068, 0.05881]): _vg.add([_i], _w, 'REPLACE')
_vg = ob_awang_mamat.vertex_groups.new(name='Bone.003')
for _i, _w in zip([38, 75, 129, 145, 168, 170, 180, 218, 220, 221, 300], [0.02259, 0.02333, 0.0547, 0.103, 0.07942, 0.1122, 0.02265, 0.4149, 0.02372, 0.4186, 0.02591]): _vg.add([_i], _w, 'REPLACE')
_vg = ob_awang_mamat.vertex_groups.new(name='Bone.004')
for _i, _w in zip([0, 1, 2, 3, 4, 5, 6, 7, 8, 9, 35, 36, 38, 75, 104, 105, 106, 107, 108, 109, 110, 111, 112, 113, 114, 115, 116, 117, 118, 119, 120, 121, 122, 123, 124, 125, 126, 127, 128, 129, 130, 131, 132, 133, 134, 135, 136, 137, 138, 139, 140, 141, 142, 143, 144, 145, 168, 170, 177, 178, 180, 218, 220, 221, 250, 251, 252, 253, 254, 255, 256, 257, 258, 259, 260, 261, 262, 263, 264, 265, 266, 267, 268, 269, 270, 271, 272, 285, 286, 287, 288, 289, 290, 291, 292, 293, 294, 295, 296, 297, 298, 299, 300, 301, 302, 303, 304, 305, 306, 307, 308, 441, 442, 443, 444, 445, 446, 447, 448, 449, 450, 451, 452], [0.9958, 0.9922, 0.9718, 0.9608, 0.9158, 0.9972, 0.9949, 0.9793, 0.9731, 0.9715, 0.02763, 0.02521, 0.1509, 0.1671, 0.9743, 0.9618, 0.9158, 0.9819, 0.954, 0.8429, 0.9873, 0.9682, 0.7927, 0.9622, 0.9626, 0.9714, 0.93, 0.9714, 0.932, 0.9619, 0.9624, 0.9681, 0.9469, 0.9681, 0.9479, 0.995, 0.9915, 0.9814, 0.9555, 0.8699, 0.9976, 0.9958, 0.9922, 0.9717, 0.9606, 0.9155, 0.9972, 0.995, 0.9793, 0.9731, 0.9715, 0.9976, 0.9963, 0.9826, 0.9739, 0.7786, 0.05105, 0.06038, 0.02761, 0.02507, 0.1509, 0.2122, 0.1667, 0.2469, 0.9743, 0.9618, 0.9153, 0.9702, 0.9914, 0.9818, 0.9539, 0.8426, 0.9873, 0.9684, 0.7906, 0.9621, 0.9624, 0.9713, 0.9297, 0.9713, 0.9317, 0.9618, 0.9623, 0.968, 0.9467, 0.968, 0.9477, 0.9894, 0.9976, 0.9956, 0.9467, 0.9452, 0.9712, 0.9481, 0.9709, 0.9958, 0.9891, 0.9975, 0.9979, 0.9955, 0.9692, 0.9083, 0.9035, 0.9953, 0.9688, 0.9062, 0.9885, 0.9974, 0.9884, 0.9974, 0.9978, 1.0, 1.0, 1.0, 1.0, 1.0, 1.0, 1.0, 1.0, 1.0, 1.0, 1.0, 1.0]): _vg.add([_i], _w, 'REPLACE')
_vg = ob_awang_mamat.vertex_groups.new(name='Shoulder.R')
for _i, _w in zip([35, 134, 135, 145, 156, 159, 162, 165, 166, 167, 168, 169, 170, 174, 176, 177, 178, 180, 183, 203, 204, 205, 218, 220, 221, 252, 256, 257, 260, 264, 266, 270, 272, 289, 303, 453, 454, 455, 456, 457, 458, 459, 460, 461, 462, 463, 464, 465, 466, 467, 468, 469, 470, 471, 472, 473, 474, 475, 476, 477, 478, 479, 480, 481, 482, 483, 484], [0.004547, 0.0005278, 0.05665, 0.02435, 0.1888, 0.07122, 0.8273, 0.05352, 0.8123, 0.1273, 0.1074, 0.1959, 0.141, 0.07058, 0.7615, 0.705, 0.6867, 0.6293, 0.7714, 0.07811, 0.02613, 0.01599, 0.1008, 0.6442, 0.08775, 0.05788, 0.005651, 0.1044, 0.1495, 0.04414, 0.042, 0.02063, 0.01947, 0.003307, 0.05493, 0.2569, 0.715, 0.2855, 0.5583, 0.1473, 0.157, 0.1943, 0.2426, 0.2082, 0.259, 0.4995, 0.2899, 0.1689, 0.124, 0.1136, 0.8266, 0.7089, 0.5519, 0.292, 0.2437, 0.1578, 0.802, 0.4908, 0.1282, 0.2836, 0.08822, 0.5187, 0.8667, 0.7314, 0.5636, 0.2434, 0.1508]): _vg.add([_i], _w, 'REPLACE')
_vg = ob_awang_mamat.vertex_groups.new(name='Arm.R.001')
for _i, _w in zip([156, 159, 162, 166, 169, 174, 176, 177, 178, 180, 183, 194, 195, 196, 197, 198, 199, 200, 201, 202, 203, 204, 205, 220, 260, 321, 322, 325, 326], [0.7798, 0.9025, 0.114, 0.129, 0.7654, 0.9042, 0.05822, 0.08638, 0.1056, 0.1445, 0.06376, 0.9131, 0.8857, 0.3137, 0.8877, 0.677, 0.1814, 0.8411, 0.5098, 0.2692, 0.7192, 0.4422, 0.824, 0.1153, 0.00493, 0.0511, 0.003848, 0.04196, 0.04499]): _vg.add([_i], _w, 'REPLACE')
_vg = ob_awang_mamat.vertex_groups.new(name='Arm.R.002')
for _i, _w in zip([146, 148, 190, 191, 192, 193, 194, 195, 196, 197, 198, 199, 200, 201, 202, 203, 204, 205, 234, 235, 315, 316, 317, 318, 319, 320, 321, 322, 323, 324, 325, 326], [0.02342, 0.05976, 0.0691, 0.04968, 0.03713, 0.02517, 0.0666, 0.1036, 0.6723, 0.102, 0.313, 0.8078, 0.1401, 0.4808, 0.7001, 0.1953, 0.5115, 0.1364, 0.02792, 0.01875, 0.1317, 0.1831, 0.1381, 0.1939, 0.1621, 0.1535, 0.8403, 0.8388, 0.8855, 0.8794, 0.8626, 0.8583]): _vg.add([_i], _w, 'REPLACE')
_vg = ob_awang_mamat.vertex_groups.new(name='Arm.R.003')
for _i, _w in zip([146, 148, 190, 191, 192, 193, 230, 231, 232, 233, 234, 235, 236, 237, 238, 239, 240, 241, 242, 243, 244, 245, 246, 247, 248, 249, 315, 316, 317, 318, 319, 320, 321, 322, 323, 324, 325, 326], [0.9614, 0.9372, 0.9286, 0.9492, 0.9558, 0.9607, 0.9806, 0.9802, 0.9782, 0.9751, 0.9597, 0.964, 0.9942, 0.9927, 0.9921, 0.993, 0.9828, 0.9842, 0.9993, 0.999, 0.9989, 0.9992, 0.9968, 0.9968, 0.9997, 0.9997, 0.8612, 0.8071, 0.8549, 0.7997, 0.8353, 0.8446, 0.1081, 0.134, 0.1024, 0.1111, 0.09052, 0.09224]): _vg.add([_i], _w, 'REPLACE')
_vg = ob_awang_mamat.vertex_groups.new(name='Shoulder.L')
for _i, _w in zip([3, 4, 19, 22, 25, 28, 29, 32, 34, 35, 36, 38, 41, 59, 60, 61, 75, 106, 108, 109, 112, 116, 118, 122, 124, 145, 165, 167, 168, 170, 177, 218, 221, 299, 453, 454, 455, 456, 457, 458, 459, 460, 461, 462, 463, 464, 465, 466, 467, 468, 469, 470, 471, 472, 473, 474, 475, 476, 477, 478, 479, 480, 481, 482, 483, 484], [0.0004387, 0.05658, 0.1888, 0.07122, 0.8273, 0.8123, 0.1959, 0.07057, 0.7615, 0.705, 0.6867, 0.6293, 0.7714, 0.07811, 0.02613, 0.01599, 0.6441, 0.05777, 0.005599, 0.1043, 0.1491, 0.04399, 0.04184, 0.02051, 0.01935, 0.02161, 0.05352, 0.1273, 0.1073, 0.141, 0.004548, 0.1008, 0.08733, 0.04999, 0.1435, 0.1619, 0.1978, 0.2482, 0.2888, 0.7199, 0.3078, 0.5656, 0.2753, 0.2128, 0.2977, 0.5097, 0.1149, 0.2006, 0.8366, 0.1196, 0.1628, 0.2491, 0.5013, 0.559, 0.7135, 0.1333, 0.2998, 0.8115, 0.5284, 0.8772, 0.2912, 0.09554, 0.1563, 0.2493, 0.5713, 0.7375]): _vg.add([_i], _w, 'REPLACE')
_vg = ob_awang_mamat.vertex_groups.new(name='Arm.L.001')
for _i, _w in zip([19, 22, 25, 28, 29, 32, 34, 35, 36, 38, 41, 50, 51, 52, 53, 54, 55, 56, 57, 58, 59, 60, 61, 75, 112, 327, 328, 331, 332], [0.7798, 0.9025, 0.114, 0.129, 0.7654, 0.9042, 0.05822, 0.08638, 0.1056, 0.1445, 0.06376, 0.9131, 0.8857, 0.3137, 0.8877, 0.677, 0.1814, 0.8411, 0.5098, 0.2692, 0.7192, 0.4422, 0.824, 0.1153, 0.00479, 0.0511, 0.003848, 0.04196, 0.04499]): _vg.add([_i], _w, 'REPLACE')
_vg = ob_awang_mamat.vertex_groups.new(name='Arm.L.002')
for _i, _w in zip([10, 12, 46, 47, 48, 49, 50, 51, 52, 53, 54, 55, 56, 57, 58, 59, 60, 61, 88, 89, 309, 310, 311, 312, 313, 314, 327, 328, 329, 330, 331, 332], [0.02342, 0.05976, 0.0691, 0.04968, 0.03713, 0.02517, 0.0666, 0.1036, 0.6723, 0.102, 0.313, 0.8078, 0.1401, 0.4808, 0.7001, 0.1953, 0.5115, 0.1364, 0.02792, 0.01875, 0.1317, 0.1831, 0.1381, 0.1939, 0.1621, 0.1535, 0.8403, 0.8388, 0.8855, 0.8794, 0.8626, 0.8583]): _vg.add([_i], _w, 'REPLACE')
_vg = ob_awang_mamat.vertex_groups.new(name='Arm.L.003')
for _i, _w in zip([10, 12, 46, 47, 48, 49, 84, 85, 86, 87, 88, 89, 90, 91, 92, 93, 94, 95, 96, 97, 98, 99, 100, 101, 102, 103, 309, 310, 311, 312, 313, 314, 327, 328, 329, 330, 331, 332], [0.9614, 0.9372, 0.9286, 0.9492, 0.9558, 0.9607, 0.9806, 0.9802, 0.9782, 0.9751, 0.9597, 0.964, 0.9942, 0.9927, 0.9921, 0.993, 0.9828, 0.9842, 0.9993, 0.999, 0.9989, 0.9992, 0.9968, 0.9968, 0.9997, 0.9997, 0.8612, 0.8071, 0.8549, 0.7997, 0.8353, 0.8446, 0.1081, 0.134, 0.1024, 0.1111, 0.09052, 0.09224]): _vg.add([_i], _w, 'REPLACE')
_vg = ob_awang_mamat.vertex_groups.new(name='Leg.R')
for _i, _w in zip([13, 14, 37, 42, 147, 149, 150, 151, 152, 153, 154, 155, 171, 173, 179, 181, 184, 185, 186, 187, 188, 189, 206, 207, 210, 214, 215, 216, 217, 485, 486, 489, 490, 491, 492, 493, 496, 500, 501, 502, 505, 509, 512, 513, 514, 515, 518, 523, 524, 527, 528, 537, 541, 542, 546, 547, 548, 551, 552, 553, 554], [0.04629, 0.01846, 0.01693, 0.03455, 0.9241, 0.8984, 0.1899, 0.9295, 0.9709, 0.9474, 0.957, 0.9394, 0.2026, 0.9352, 0.8492, 0.8878, 0.9278, 0.4499, 0.4556, 0.9664, 0.986, 0.9743, 0.02565, 0.04885, 0.009633, 0.05819, 0.005819, 0.04481, 0.02249, 1.0, 1.0, 1.0, 1.0, 1.0, 1.0, 1.0, 1.0, 1.0, 1.0, 1.0, 1.0, 1.0, 1.0, 1.0, 1.0, 1.0, 1.0, 1.0, 1.0, 1.0, 1.0, 1.0, 1.0, 1.0, 1.0, 1.0, 1.0, 1.0, 1.0, 1.0, 1.0]): _vg.add([_i], _w, 'REPLACE')
_vg = ob_awang_mamat.vertex_groups.new(name='Leg.R.001')
for _i, _w in zip([147, 149, 151, 154, 155, 157, 158, 160, 161, 163, 164, 172, 182, 206, 207, 208, 209, 210, 211, 212, 213, 214, 215, 216, 217, 219, 222, 223, 279, 280, 281, 282, 283, 284, 387, 388, 389, 390, 391, 392, 393, 394, 395, 396, 397, 398, 399, 400, 401, 402, 403, 404, 405, 406, 407, 408, 409, 410, 411, 412, 413, 414, 415, 416, 417, 418, 419, 420, 421, 422, 423, 424, 425, 426, 427, 428, 429, 430, 431, 432, 433, 434, 435, 436, 437, 438, 439, 440, 489, 509, 512, 515, 519, 521, 522, 525, 538, 539, 543, 544, 547, 548, 551, 554], [0.05646, 0.03604, 0.009335, 0.03181, 0.05485, 0.402, 0.1935, 0.01843, 0.1802, 0.3993, 0.446, 0.09408, 0.08459, 0.9605, 0.9501, 0.9873, 0.9747, 0.9698, 0.995, 0.9872, 0.9865, 0.939, 0.97, 0.9498, 0.9606, 0.4034, 0.4028, 0.4622, 0.9591, 0.9555, 0.9534, 0.9698, 0.9845, 0.9649, 0.3794, 0.3984, 0.3456, 0.3847, 0.3955, 0.4285, 0.2453, 0.08035, 0.2152, 0.4124, 0.3809, 0.3907, 0.3405, 0.301, 0.3566, 0.2448, 0.1356, 0.223, 0.4206, 0.3828, 0.393, 0.3642, 0.3555, 0.2465, 0.1075, 0.2226, 0.3089, 0.2464, 0.3068, 0.2635, 0.3109, 0.2411, 0.3099, 0.2608, 0.2894, 0.2664, 0.2921, 0.2761, 0.2917, 0.2639, 0.2939, 0.2744, 0.2836, 0.274, 0.2842, 0.2734, 0.2865, 0.2799, 0.287, 0.2793, 0.2824, 0.2825, 0.2796, 0.2796, 1.0, 1.0, 1.0, 1.0, 1.0, 1.0, 1.0, 1.0, 1.0, 1.0, 1.0, 1.0, 1.0, 1.0, 1.0, 1.0]): _vg.add([_i], _w, 'REPLACE')
_vg = ob_awang_mamat.vertex_groups.new(name='Leg.R.002')
for _i, _w in zip([157, 158, 160, 161, 163, 164, 172, 175, 182, 219, 222, 223, 224, 225, 226, 227, 228, 229, 279, 280, 281, 282, 284, 387, 388, 389, 390, 391, 392, 393, 394, 395, 396, 397, 398, 399, 400, 401, 402, 403, 404, 405, 406, 407, 408, 409, 410, 411, 412, 413, 414, 415, 416, 417, 418, 419, 420, 421, 422, 423, 424, 425, 426, 427, 428, 429, 430, 431, 432, 433, 434, 435, 436, 437, 438, 439, 440], [0.5979, 0.8065, 0.9658, 0.8198, 0.6005, 0.5538, 0.9059, 0.9961, 0.9154, 0.5965, 0.5972, 0.5377, 1.002, 0.9831, 0.9774, 0.986, 1.002, 0.9845, 0.03059, 0.03802, 0.04164, 0.0103, 0.01994, 0.6206, 0.6016, 0.6544, 0.6153, 0.6045, 0.5715, 0.7547, 0.9196, 0.7848, 0.5876, 0.6191, 0.6093, 0.6595, 0.699, 0.6434, 0.7552, 0.8644, 0.777, 0.5794, 0.6172, 0.607, 0.6358, 0.6445, 0.7535, 0.8925, 0.7774, 0.6911, 0.7536, 0.6932, 0.7365, 0.6891, 0.7589, 0.6901, 0.7392, 0.7106, 0.7336, 0.7079, 0.7239, 0.7083, 0.7361, 0.7061, 0.7256, 0.7164, 0.726, 0.7158, 0.7266, 0.7135, 0.7201, 0.713, 0.7207, 0.7176, 0.7175, 0.7204, 0.7204]): _vg.add([_i], _w, 'REPLACE')
_vg = ob_awang_mamat.vertex_groups.new(name='Leg.L')
for _i, _w in zip([11, 13, 14, 15, 16, 17, 18, 31, 37, 39, 42, 43, 44, 45, 62, 63, 66, 70, 71, 72, 73, 149, 150, 151, 171, 179, 184, 185, 186, 487, 488, 490, 494, 495, 497, 498, 499, 503, 504, 506, 507, 508, 510, 511, 516, 520, 523, 531, 532, 535, 536, 537, 540, 545, 546, 549, 550, 551, 552, 553, 554], [0.9241, 0.8984, 0.9295, 0.9709, 0.9474, 0.957, 0.9394, 0.9352, 0.8492, 0.8878, 0.9278, 0.9664, 0.986, 0.9743, 0.02583, 0.04887, 0.009639, 0.05821, 0.005869, 0.04496, 0.02258, 0.04629, 0.1899, 0.01846, 0.2026, 0.01693, 0.03455, 0.4499, 0.4556, 1.0, 1.0, 1.0, 1.0, 1.0, 1.0, 1.0, 1.0, 1.0, 1.0, 1.0, 1.0, 1.0, 1.0, 1.0, 1.0, 1.0, 1.0, 1.0, 1.0, 1.0, 1.0, 1.0, 1.0, 1.0, 1.0, 1.0, 1.0, 1.0, 1.0, 1.0, 1.0]): _vg.add([_i], _w, 'REPLACE')
_vg = ob_awang_mamat.vertex_groups.new(name='Leg.L.001')
for _i, _w in zip([11, 13, 14, 17, 18, 20, 21, 23, 24, 26, 27, 30, 40, 62, 63, 64, 65, 66, 67, 68, 69, 70, 71, 72, 73, 74, 76, 77, 273, 274, 275, 276, 277, 278, 333, 334, 335, 336, 337, 338, 339, 340, 341, 342, 343, 344, 345, 346, 347, 348, 349, 350, 351, 352, 353, 354, 355, 356, 357, 358, 359, 360, 361, 362, 363, 364, 365, 366, 367, 368, 369, 370, 371, 372, 373, 374, 375, 376, 377, 378, 379, 380, 381, 382, 383, 384, 385, 386, 510, 511, 517, 521, 525, 526, 529, 530, 533, 534, 540, 545, 549, 550, 551, 554], [0.05646, 0.03604, 0.009335, 0.03181, 0.05484, 0.3989, 0.1904, 0.01722, 0.1768, 0.3967, 0.4436, 0.0932, 0.08375, 0.9604, 0.9501, 0.9873, 0.9747, 0.9698, 0.995, 0.9872, 0.9865, 0.939, 0.97, 0.9497, 0.9606, 0.4025, 0.4017, 0.4614, 0.9592, 0.9555, 0.9535, 0.9708, 0.9854, 0.9657, 0.3794, 0.3984, 0.3456, 0.3847, 0.3955, 0.4285, 0.2453, 0.08035, 0.2152, 0.4124, 0.3809, 0.3907, 0.3405, 0.301, 0.3566, 0.2448, 0.1356, 0.223, 0.4206, 0.3828, 0.393, 0.3642, 0.3555, 0.2465, 0.1075, 0.2226, 0.3089, 0.2464, 0.3068, 0.2635, 0.3109, 0.2411, 0.3099, 0.2608, 0.2894, 0.2664, 0.2921, 0.2761, 0.2917, 0.2639, 0.2939, 0.2744, 0.2836, 0.274, 0.2842, 0.2734, 0.2865, 0.2799, 0.287, 0.2793, 0.2824, 0.2825, 0.2796, 0.2796, 1.0, 1.0, 1.0, 1.0, 1.0, 1.0, 1.0, 1.0, 1.0, 1.0, 1.0, 1.0, 1.0, 1.0, 1.0, 1.0]): _vg.add([_i], _w, 'REPLACE')
_vg = ob_awang_mamat.vertex_groups.new(name='Leg.L.002')
for _i, _w in zip([20, 21, 23, 24, 26, 27, 30, 33, 40, 74, 76, 77, 78, 79, 80, 81, 82, 83, 273, 274, 275, 276, 278, 333, 334, 335, 336, 337, 338, 339, 340, 341, 342, 343, 344, 345, 346, 347, 348, 349, 350, 351, 352, 353, 354, 355, 356, 357, 358, 359, 360, 361, 362, 363, 364, 365, 366, 367, 368, 369, 370, 371, 372, 373, 374, 375, 376, 377, 378, 379, 380, 381, 382, 383, 384, 385, 386], [0.601, 0.8096, 0.9664, 0.8231, 0.6031, 0.5562, 0.9068, 0.9962, 0.9162, 0.5974, 0.5983, 0.5385, 1.002, 0.9833, 0.9778, 0.9862, 1.002, 0.9847, 0.03039, 0.03793, 0.04132, 0.008367, 0.01826, 0.6206, 0.6016, 0.6544, 0.6153, 0.6045, 0.5715, 0.7547, 0.9196, 0.7848, 0.5876, 0.6191, 0.6093, 0.6595, 0.699, 0.6434, 0.7552, 0.8644, 0.777, 0.5794, 0.6172, 0.607, 0.6358, 0.6445, 0.7535, 0.8925, 0.7774, 0.6911, 0.7536, 0.6932, 0.7365, 0.6891, 0.7589, 0.6901, 0.7392, 0.7106, 0.7336, 0.7079, 0.7239, 0.7083, 0.7361, 0.7061, 0.7256, 0.7164, 0.726, 0.7158, 0.7266, 0.7135, 0.7201, 0.713, 0.7207, 0.7176, 0.7175, 0.7204, 0.7204]): _vg.add([_i], _w, 'REPLACE')
_m = ob_awang_mamat.modifiers.new('Armature', 'ARMATURE')
_m.object = ob_armature

# ---- collection membership
col_collection_1.objects.link(ob_armature)
col_collection_1.objects.link(ob_awang_mamat)

# ---- scene / render settings (as saved in the file)
scene.frame_start = 1; scene.frame_end = 24; scene.frame_set(1)
scene.render.engine = 'CYCLES'
scene.render.dither_intensity = 0.0
scene.render.film_transparent = True
scene.cycles.use_denoising = False
scene.cycles.samples = 200
scene.cycles.sampling_pattern = 'TABULATED_SOBOL'
scene.cycles.light_sampling_threshold = 0.0
scene.cycles.use_adaptive_sampling = False
scene.cycles.use_light_tree = False
scene.cycles.blur_glossy = 0.0
scene.cycles.sample_clamp_indirect = 0.0
scene.cycles.bake_type = 'ENVIRONMENT'
scene.view_settings.view_transform = 'Standard'
bpy.context.view_layer.update()

# ---- added for rendering (the .blend has no active camera): camera
cam_auto = bpy.data.cameras.new('AutoCamera')
cam_auto.lens = 50.0
cam_auto.sensor_width = 36.0
cam_auto.clip_end = 1000.0
ob_auto_camera = bpy.data.objects.new('AutoCamera', cam_auto)
scene.collection.objects.link(ob_auto_camera)
ob_auto_camera.location = (2.41513, -2.86714, 2.93951)
ob_auto_camera.rotation_euler = (1.09748, -7.21219e-08, 0.694738)
scene.camera = ob_auto_camera
bpy.context.view_layer.update()
